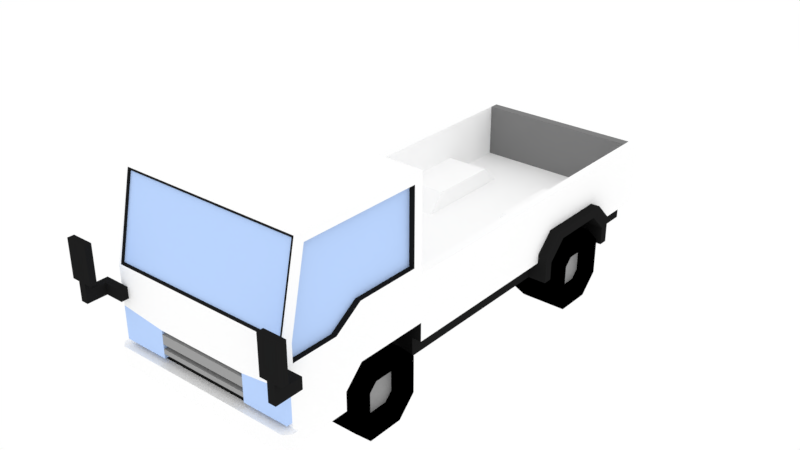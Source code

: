 # Source: VEHICLE2.blend  (saved by Blender 2.79.0; exported with 4.5.12 LTS)
import bpy
from mathutils import Matrix  # noqa: F401  (used for matrix-valued properties, if any)

bpy.ops.wm.read_factory_settings(use_empty=True)
scene = bpy.context.scene
scene.name = 'Scene'

# ---- collections
col_collection_1 = bpy.data.collections.new('Collection 1'); scene.collection.children.link(col_collection_1)

# ---- materials (node trees are filled in below, after node groups)
mat_white_paint = bpy.data.materials.new('WHITE_PAINT')
mat_white_paint.alpha_threshold = 0.0
mat_white_paint.roughness = 0.5
mat_white_paint.line_color = (0.0, 0.0, 0.0, 1.0)
mat_silver = bpy.data.materials.new('SILVER')
mat_silver.alpha_threshold = 0.0
mat_silver.roughness = 0.5
mat_black = bpy.data.materials.new('BLACK')
mat_black.alpha_threshold = 0.0
mat_black.roughness = 0.5
mat_black.line_color = (0.0, 0.0, 0.0, 1.0)
mat_dark_grey = bpy.data.materials.new('DARK_GREY')
mat_dark_grey.alpha_threshold = 0.0
mat_dark_grey.roughness = 0.5
mat_dark_grey.line_color = (0.0, 0.0, 0.0, 1.0)
mat_window = bpy.data.materials.new('WINDOW')
mat_window.alpha_threshold = 0.0
mat_window.roughness = 0.5
mat_grey = bpy.data.materials.new('GREY')
mat_grey.alpha_threshold = 0.0
mat_grey.roughness = 0.5
mat_grey.line_color = (0.0, 0.0, 0.0, 1.0)

# ---- material node trees
mat_white_paint.use_nodes = True; mat_white_paint.node_tree.nodes.clear()
_N = mat_white_paint.node_tree.nodes; _L = mat_white_paint.node_tree.links
n0 = _N.new('ShaderNodeOutputMaterial'); n0.name = 'Material Output'; n0.location = (300, 300)
n1 = _N.new('ShaderNodeBsdfDiffuse'); n1.name = 'Diffuse BSDF'; n1.location = (10, 300)
n1.inputs[0].default_value = (1.0, 1.0, 1.0, 1.0)
_L.new(n1.outputs[0], n0.inputs[0])
n0.is_active_output = True
mat_silver.use_nodes = True; mat_silver.node_tree.nodes.clear()
_N = mat_silver.node_tree.nodes; _L = mat_silver.node_tree.links
n0 = _N.new('ShaderNodeOutputMaterial'); n0.name = 'Material Output'; n0.location = (300, 300)
n1 = _N.new('ShaderNodeBsdfDiffuse'); n1.name = 'Diffuse BSDF'; n1.location = (10, 300)
n1.inputs[0].default_value = (0.3424, 0.3424, 0.3424, 1.0)
_L.new(n1.outputs[0], n0.inputs[0])
n0.is_active_output = True
mat_black.use_nodes = True; mat_black.node_tree.nodes.clear()
_N = mat_black.node_tree.nodes; _L = mat_black.node_tree.links
n0 = _N.new('ShaderNodeOutputMaterial'); n0.name = 'Material Output'; n0.location = (300, 300)
n1 = _N.new('ShaderNodeBsdfDiffuse'); n1.name = 'Diffuse BSDF'; n1.location = (10, 300)
n1.inputs[0].default_value = (0.0, 0.0, 0.0, 1.0)
_L.new(n1.outputs[0], n0.inputs[0])
n0.is_active_output = True
mat_dark_grey.use_nodes = True; mat_dark_grey.node_tree.nodes.clear()
_N = mat_dark_grey.node_tree.nodes; _L = mat_dark_grey.node_tree.links
n0 = _N.new('ShaderNodeOutputMaterial'); n0.name = 'Material Output'; n0.location = (300, 300)
n1 = _N.new('ShaderNodeBsdfDiffuse'); n1.name = 'Diffuse BSDF'; n1.location = (10, 300)
n1.inputs[0].default_value = (0.01341, 0.01341, 0.01341, 1.0)
_L.new(n1.outputs[0], n0.inputs[0])
n0.is_active_output = True
mat_window.use_nodes = True; mat_window.node_tree.nodes.clear()
_N = mat_window.node_tree.nodes; _L = mat_window.node_tree.links
n0 = _N.new('ShaderNodeOutputMaterial'); n0.name = 'Material Output'; n0.location = (300, 300)
n1 = _N.new('ShaderNodeBsdfDiffuse'); n1.name = 'Diffuse BSDF'; n1.location = (10, 300)
n1.inputs[0].default_value = (0.4969, 0.6669, 1.0, 1.0)
_L.new(n1.outputs[0], n0.inputs[0])
n0.is_active_output = True
mat_grey.use_nodes = True; mat_grey.node_tree.nodes.clear()
_N = mat_grey.node_tree.nodes; _L = mat_grey.node_tree.links
n0 = _N.new('ShaderNodeOutputMaterial'); n0.name = 'Material Output'; n0.location = (300, 300)
n1 = _N.new('ShaderNodeBsdfDiffuse'); n1.name = 'Diffuse BSDF'; n1.location = (10, 300)
n1.inputs[0].default_value = (0.214, 0.214, 0.214, 1.0)
_L.new(n1.outputs[0], n0.inputs[0])
n0.is_active_output = True

# ---- world
world_world = bpy.data.worlds.new('World'); scene.world = world_world
world_world.use_nodes = True; world_world.node_tree.nodes.clear()
_N = world_world.node_tree.nodes; _L = world_world.node_tree.links
n0 = _N.new('ShaderNodeOutputWorld'); n0.name = 'World Output'; n0.location = (300, 300)
n1 = _N.new('ShaderNodeBackground'); n1.name = 'Background'; n1.location = (10, 300)
n1.inputs[0].default_value = (1.0, 1.0, 1.0, 1.0)
_L.new(n1.outputs[0], n0.inputs[0])
n0.is_active_output = True
world_world.color = (0.05088, 0.05088, 0.05088)
world_world.use_sun_shadow = False
world_world.sun_shadow_jitter_overblur = 0.0
world_world.cycles.sampling_method = 'MANUAL'

# ---- meshes
me_cube_004 = bpy.data.meshes.new('Cube.004')
me_cube_004.from_pydata([(5.0, -2.98e-08, 11.5), (5.0, -7.5, 7.438), (5.0, -6.61, 11.5), (5.0, 0.5, 4.5), (5.0, -7.5, 6.5), (5.0, -2.98e-08, 7.5), (5.0, -3.5, 4.5), (5.0, -3.5, 7.5), (5.0, -4.5, 2.5), (5.0, -5.0, 6.5), (4.5, 1.0, 7.0), (5.0, 0.5, 12.0), (5.0, -4.5, 3.5), (5.0, -8.3, 3.5), (2.0, 0.5, 11.0), (2.0, 0.5, 9.0), (5.0, 0.5, 3.5), (5.0, -7.0, 12.0), (5.0, -8.0, 7.5), (4.9, -7.022, 11.9), (4.9, -7.978, 7.598), (5.0, -8.0, 5.5), (2.5, -8.0, 5.2), (5.0, -7.7, 2.5), (5.0, -7.7, 3.5), (5.3, -7.7, 2.5), (5.3, -8.0, 2.5), (5.3, -7.7, 3.5), (5.3, -8.0, 3.5), (5.0, -8.3, 2.5), (5.0, -7.7, 5.5), (5.0, -7.7, 3.75), (2.0, 0.3, 11.0), (2.0, 0.3, 9.0), (5.0, 0.5, 7.0), (4.5, 1.0, 4.0), (4.5, 19.0, 4.0), (5.0, 10.0, 3.5), (4.5, 19.0, 7.0), (5.0, 16.0, 3.5), (5.0, 16.0, 4.0), (5.0, 15.0, 5.0), (5.0, 11.0, 5.0), (5.0, 10.0, 4.0), (4.5, 10.0, 4.0), (4.5, 16.0, 4.0), (4.5, 15.0, 5.0), (4.5, 11.0, 5.0), (2.5, -7.7, 5.2), (4.8, -7.7, 3.5), (4.8, -7.7, 3.75), (5.0, -8.0, 6.0), (4.6, -8.0, 6.0), (5.0, -8.0, 6.6), (4.6, -8.0, 6.6), (4.5, 19.0, 3.5), (4.5, 0.5, 3.5), (4.5, 16.0, 3.5), (4.5, 10.0, 3.5), (4.5, -4.5, 2.5), (4.5, -8.0, 2.5), (5.0, 19.5, 3.5), (5.0, 19.5, 7.0), (4.5, 19.5, 7.0), (4.5, 19.5, 4.0), (2.0, 10.0, 4.0), (2.0, 16.0, 4.0), (2.0, 15.0, 5.0), (2.0, 11.0, 5.0), (4.5, -1.414, 1.0), (4.5, -1.0, 1.414), (4.5, -3.0, 1.414), (4.5, -2.586, 1.0), (4.5, -2.586, 3.0), (4.5, -3.0, 2.586), (4.5, -1.0, 2.586), (4.5, -1.414, 3.0), (5.0, 13.59, 1.0), (5.0, 14.0, 1.414), (5.0, 12.0, 1.414), (5.0, 12.41, 1.0), (5.0, 12.41, 3.0), (5.0, 12.0, 2.586), (5.0, 14.0, 2.586), (5.0, 13.59, 3.0), (2.5, -8.0, 4.5), (2.5, -8.0, 5.0), (2.5, -8.0, 4.0), (2.5, -8.0, 4.25), (2.5, -7.7, 4.5), (2.5, -7.7, 5.0), (2.5, -7.7, 4.0), (2.5, -7.7, 4.25), (5.0, -3.0, 2.586), (5.0, -2.586, 3.0), (5.0, -2.586, 1.0), (5.0, -3.0, 1.414), (5.0, -1.414, 3.0), (5.0, -1.0, 2.586), (5.0, -1.0, 1.414), (5.0, -1.414, 1.0), (3.5, -3.0, 4.0), (3.5, -4.0, 3.0), (3.5, -4.0, 1.0), (3.5, -3.0, 5.96e-07), (3.5, 3.576e-07, 3.0), (3.5, -1.0, 4.0), (3.5, -1.0, 5.96e-07), (3.5, 3.576e-07, 1.0), (5.0, -1.0, 5.96e-07), (5.0, 3.874e-07, 1.0), (5.0, -4.0, 1.0), (5.0, -3.0, 5.96e-07), (5.0, -3.0, 4.0), (5.0, -4.0, 3.0), (5.0, 3.874e-07, 3.0), (5.0, -1.0, 4.0), (5.5, 12.0, 2.586), (5.5, 12.41, 3.0), (5.5, 12.41, 1.0), (5.5, 12.0, 1.414), (5.5, 13.59, 3.0), (5.5, 14.0, 2.586), (5.5, 14.0, 1.414), (5.5, 13.59, 1.0), (3.0, 12.0, 4.0), (3.0, 11.0, 3.0), (3.0, 11.0, 1.0), (3.0, 12.0, 5.96e-07), (3.0, 15.0, 3.0), (3.0, 14.0, 4.0), (3.0, 14.0, 5.96e-07), (3.0, 15.0, 1.0), (5.5, 14.0, 5.96e-07), (5.5, 15.0, 1.0), (5.5, 11.0, 1.0), (5.5, 12.0, 5.96e-07), (5.5, 12.0, 4.0), (5.5, 11.0, 3.0), (5.5, 15.0, 3.0), (5.5, 14.0, 4.0), (4.5, -1.414, 1.0), (4.5, -1.0, 1.414), (4.5, -3.0, 1.414), (4.5, -2.586, 1.0), (4.5, -2.586, 3.0), (4.5, -3.0, 2.586), (4.5, -1.0, 2.586), (4.5, -1.414, 3.0), (5.0, 13.59, 1.0), (5.0, 14.0, 1.414), (5.0, 12.0, 1.414), (5.0, 12.41, 1.0), (5.0, 12.41, 3.0), (5.0, 12.0, 2.586), (5.0, 14.0, 2.586), (5.0, 13.59, 3.0), (5.0, -2.98e-08, 11.5), (5.0, -7.5, 7.438), (5.0, -6.61, 11.5), (2.5, -3.5, 4.5), (4.7, -3.5, 7.5), (2.5, 0.5, 4.5), (5.0, 0.5, 4.5), (5.0, -7.5, 6.5), (5.0, -2.98e-08, 7.5), (5.0, -3.5, 4.5), (2.5, 0.5, 2.5), (5.0, -3.5, 7.5), (5.0, -4.5, 2.5), (2.5, -4.5, 2.5), (5.0, -5.0, 6.5), (4.8, -7.043, 11.8), (4.8, -7.957, 7.695), (4.7, -2.98e-08, 7.5), (4.7, -2.98e-08, 11.5), (4.7, -6.61, 11.5), (4.7, -7.5, 7.438), (4.7, -7.5, 6.5), (4.7, -5.0, 6.5), (2.5, -4.5, 3.5), (5.0, -4.5, 3.5), (2.5, 15.5, 2.5), (2.5, 10.5, 2.5), (2.5, 15.5, 3.5), (2.5, 14.5, 4.5), (2.5, 11.5, 4.5), (2.5, 10.5, 3.5), (5.0, 0.5, 3.5), (4.8, -6.943, 11.8), (4.8, -7.857, 7.695), (4.9, -7.022, 11.9), (4.9, -7.978, 7.598), (5.0, 10.0, 3.5), (5.0, 16.0, 3.5), (5.0, 16.0, 4.0), (5.0, 15.0, 5.0), (5.0, 11.0, 5.0), (5.0, 10.0, 4.0), (2.5, -7.7, 3.75), (2.5, -7.7, 5.2), (2.5, -7.7, 4.5), (2.5, -7.7, 5.0), (2.5, -7.7, 4.0), (2.5, -7.7, 4.25), (4.8, -7.7, 3.5), (4.8, -7.7, 3.75), (5.0, -8.0, 6.0), (4.6, -8.0, 6.0), (4.6, -8.4, 6.0), (5.0, -8.0, 6.6), (4.6, -8.0, 6.6), (4.5, 16.0, 2.5), (4.5, 19.0, 2.5), (4.5, 10.0, 2.5), (4.5, 19.0, 3.5), (4.5, 0.5, 2.5), (4.5, 0.5, 3.5), (4.5, 16.0, 3.5), (4.5, 10.0, 3.5), (4.5, -4.5, 2.5), (4.5, -8.0, 2.5), (5.5, 10.5, 3.5), (5.5, 11.5, 4.5), (5.5, 14.5, 4.5), (5.5, 15.5, 3.5), (5.5, 16.0, 4.0), (5.5, 15.0, 5.0), (5.5, 11.0, 5.0), (5.5, 10.0, 4.0), (5.5, 15.5, 2.5), (5.5, 16.0, 2.5), (5.5, 10.0, 2.5), (5.5, 10.5, 2.5), (5.6, -8.4, 6.0), (5.6, -9.1, 6.6), (6.0, -9.1, 6.6), (5.6, -8.4, 6.6), (5.6, -9.1, 7.0), (5.6, -9.45, 7.0), (6.0, -9.45, 7.0), (6.0, -9.1, 7.0), (6.0, -9.45, 6.0), (5.6, -9.45, 6.0), (5.2, -9.1, 9.0), (5.2, -9.1, 7.0), (5.2, -9.45, 9.0), (5.2, -9.45, 7.0), (6.4, -9.1, 7.0), (6.4, -9.1, 9.0), (6.4, -9.45, 7.0), (6.4, -9.45, 9.0), (6.0, -8.0, 6.0), (6.0, -8.0, 6.6), (4.6, -8.4, 6.6), (4.7, -3.5, 7.5), (4.7, -2.98e-08, 7.5), (4.7, -2.98e-08, 11.5), (4.7, -6.61, 11.5), (4.7, -7.5, 7.438), (4.7, -7.5, 6.5), (4.7, -5.0, 6.5), (4.8, -6.943, 11.8), (4.8, -7.857, 7.695), (5.0, -8.0, 5.5), (2.5, -8.0, 5.2), (2.5, -8.0, 4.5), (2.5, -8.0, 5.0), (2.5, -8.0, 4.0), (2.5, -8.0, 4.25), (5.0, -8.0, 3.75), (2.5, -8.0, 3.75), (5.0, -7.7, 5.5), (5.0, -7.7, 3.75), (2.0, 0.3, 11.0), (2.0, 0.3, 9.0), (2.5, -7.7, 3.75), (2.5, -7.7, 5.2), (2.5, -7.7, 4.5), (2.5, -7.7, 5.0), (2.5, -7.7, 4.0), (2.5, -7.7, 4.25), (5.2, -9.1, 9.0), (5.2, -9.1, 7.0), (6.4, -9.1, 7.0), (6.4, -9.1, 9.0), (4.5, 19.0, 4.0), (4.5, 19.0, 7.0), (4.5, 19.5, 7.0), (4.5, 19.5, 4.0), (-5.0, -2.98e-08, 11.5), (0.0, 0.5, 12.0), (0.0, -8.0, 2.5), (-5.0, -7.5, 7.438), (-5.0, -6.61, 11.5), (0.0, -7.0, 12.0), (0.0, -8.0, 7.5), (-5.0, 0.5, 4.5), (-5.0, -7.5, 6.5), (0.0, 0.5, 7.0), (-5.0, -2.98e-08, 7.5), (-5.0, -3.5, 4.5), (-5.0, -3.5, 7.5), (-5.0, -4.5, 2.5), (-5.0, -5.0, 6.5), (-4.5, 1.0, 7.0), (-5.0, 0.5, 12.0), (-5.0, -4.5, 3.5), (0.0, -8.3, 2.5), (-5.0, -8.3, 3.5), (0.0, -8.3, 3.5), (-2.0, 0.5, 11.0), (-2.0, 0.5, 9.0), (0.0, 19.0, 3.5), (-5.0, 0.5, 3.5), (-5.0, -7.0, 12.0), (-5.0, -8.0, 7.5), (0.0, -7.978, 7.598), (0.0, -7.022, 11.9), (-4.9, -7.022, 11.9), (-4.9, -7.978, 7.598), (0.0, -8.0, 5.2), (-5.0, -8.0, 5.5), (-2.5, -8.0, 5.2), (-5.0, -7.7, 2.5), (-5.0, -7.7, 3.5), (-5.3, -7.7, 2.5), (-5.3, -8.0, 2.5), (-5.3, -7.7, 3.5), (-5.3, -8.0, 3.5), (-5.0, -8.3, 2.5), (-5.0, -7.7, 5.5), (-5.0, -7.7, 3.75), (0.0, 0.5, 9.0), (0.0, 0.5, 11.0), (-2.0, 0.3, 11.0), (-2.0, 0.3, 9.0), (0.0, 0.3, 9.0), (0.0, 0.3, 11.0), (0.0, 1.0, 7.0), (-5.0, 0.5, 7.0), (0.0, 1.0, 4.0), (0.0, 19.0, 4.0), (-4.5, 1.0, 4.0), (-4.5, 19.0, 4.0), (-5.0, 10.0, 3.5), (-4.5, 19.0, 7.0), (-5.0, 16.0, 3.5), (-5.0, 16.0, 4.0), (-5.0, 15.0, 5.0), (-5.0, 11.0, 5.0), (-5.0, 10.0, 4.0), (-4.5, 10.0, 4.0), (-4.5, 16.0, 4.0), (-4.5, 15.0, 5.0), (-4.5, 11.0, 5.0), (0.0, -7.7, 3.5), (0.0, -7.7, 5.2), (-2.5, -7.7, 5.2), (-4.8, -7.7, 3.5), (-4.8, -7.7, 3.75), (-5.0, -8.0, 6.0), (-4.6, -8.0, 6.0), (-5.0, -8.0, 6.6), (-4.6, -8.0, 6.6), (-4.5, 19.0, 3.5), (-4.5, 0.5, 3.5), (-4.5, 16.0, 3.5), (-4.5, 10.0, 3.5), (-4.5, -4.5, 2.5), (-4.5, -8.0, 2.5), (-5.0, 19.5, 3.5), (-5.0, 19.5, 7.0), (-4.5, 19.5, 7.0), (0.0, 19.5, 3.5), (-4.5, 19.5, 4.0), (0.0, 19.5, 4.0), (-2.0, 10.0, 4.0), (-2.0, 16.0, 4.0), (-2.0, 15.0, 5.0), (-2.0, 11.0, 5.0), (-4.5, -1.414, 1.0), (-4.5, -1.0, 1.414), (-4.5, -3.0, 1.414), (-4.5, -2.586, 1.0), (-4.5, -2.586, 3.0), (-4.5, -3.0, 2.586), (-4.5, -1.0, 2.586), (-4.5, -1.414, 3.0), (-5.0, 13.59, 1.0), (-5.0, 14.0, 1.414), (-5.0, 12.0, 1.414), (-5.0, 12.41, 1.0), (-5.0, 12.41, 3.0), (-5.0, 12.0, 2.586), (-5.0, 14.0, 2.586), (-5.0, 13.59, 3.0), (-2.5, -8.0, 4.5), (0.0, -8.0, 4.5), (0.0, -8.0, 5.0), (-2.5, -8.0, 5.0), (-2.5, -8.0, 4.0), (0.0, -8.0, 4.0), (0.0, -8.0, 4.25), (-2.5, -8.0, 4.25), (0.0, -7.7, 5.0), (0.0, -7.7, 4.25), (0.0, -7.7, 4.5), (-2.5, -7.7, 4.5), (-2.5, -7.7, 5.0), (0.0, -7.7, 4.0), (-2.5, -7.7, 4.0), (-2.5, -7.7, 4.25), (-5.0, -3.0, 2.586), (-5.0, -2.586, 3.0), (-5.0, -2.586, 1.0), (-5.0, -3.0, 1.414), (-5.0, -1.414, 3.0), (-5.0, -1.0, 2.586), (-5.0, -1.0, 1.414), (-5.0, -1.414, 1.0), (-3.5, -3.0, 4.0), (-3.5, -4.0, 3.0), (-3.5, -4.0, 1.0), (-3.5, -3.0, 5.96e-07), (-3.5, 3.576e-07, 3.0), (-3.5, -1.0, 4.0), (-3.5, -1.0, 5.96e-07), (-3.5, 3.576e-07, 1.0), (-5.0, -1.0, 5.96e-07), (-5.0, 3.874e-07, 1.0), (-5.0, -4.0, 1.0), (-5.0, -3.0, 5.96e-07), (-5.0, -3.0, 4.0), (-5.0, -4.0, 3.0), (-5.0, 3.874e-07, 3.0), (-5.0, -1.0, 4.0), (-5.5, 12.0, 2.586), (-5.5, 12.41, 3.0), (-5.5, 12.41, 1.0), (-5.5, 12.0, 1.414), (-5.5, 13.59, 3.0), (-5.5, 14.0, 2.586), (-5.5, 14.0, 1.414), (-5.5, 13.59, 1.0), (-3.0, 12.0, 4.0), (-3.0, 11.0, 3.0), (-3.0, 11.0, 1.0), (-3.0, 12.0, 5.96e-07), (-3.0, 15.0, 3.0), (-3.0, 14.0, 4.0), (-3.0, 14.0, 5.96e-07), (-3.0, 15.0, 1.0), (-5.5, 14.0, 5.96e-07), (-5.5, 15.0, 1.0), (-5.5, 11.0, 1.0), (-5.5, 12.0, 5.96e-07), (-5.5, 12.0, 4.0), (-5.5, 11.0, 3.0), (-5.5, 15.0, 3.0), (-5.5, 14.0, 4.0), (-4.5, -1.414, 1.0), (-4.5, -1.0, 1.414), (-4.5, -3.0, 1.414), (-4.5, -2.586, 1.0), (-4.5, -2.586, 3.0), (-4.5, -3.0, 2.586), (-4.5, -1.0, 2.586), (-4.5, -1.414, 3.0), (-5.0, 13.59, 1.0), (-5.0, 14.0, 1.414), (-5.0, 12.0, 1.414), (-5.0, 12.41, 1.0), (-5.0, 12.41, 3.0), (-5.0, 12.0, 2.586), (-5.0, 14.0, 2.586), (-5.0, 13.59, 3.0), (-5.0, -2.98e-08, 11.5), (0.0, -8.0, 2.5), (-5.0, -7.5, 7.438), (-5.0, -6.61, 11.5), (-2.5, -3.5, 4.5), (-4.7, -3.5, 7.5), (-2.5, 0.5, 4.5), (-5.0, 0.5, 4.5), (-5.0, -7.5, 6.5), (-5.0, -2.98e-08, 7.5), (0.0, 19.0, 2.5), (-5.0, -3.5, 4.5), (-2.5, 0.5, 2.5), (-5.0, -3.5, 7.5), (-5.0, -4.5, 2.5), (-2.5, -4.5, 2.5), (-5.0, -5.0, 6.5), (-4.8, -7.043, 11.8), (-4.8, -7.957, 7.695), (-4.7, -2.98e-08, 7.5), (-4.7, -2.98e-08, 11.5), (-4.7, -6.61, 11.5), (-4.7, -7.5, 7.438), (-4.7, -7.5, 6.5), (-4.7, -5.0, 6.5), (-2.5, -4.5, 3.5), (-5.0, -4.5, 3.5), (-2.5, 15.5, 2.5), (-2.5, 10.5, 2.5), (-2.5, 15.5, 3.5), (-2.5, 14.5, 4.5), (-2.5, 11.5, 4.5), (-2.5, 10.5, 3.5), (0.0, 19.0, 3.5), (-5.0, 0.5, 3.5), (0.0, -7.957, 7.695), (0.0, -7.043, 11.8), (0.0, -7.857, 7.695), (0.0, -6.943, 11.8), (-4.8, -6.943, 11.8), (-4.8, -7.857, 7.695), (0.0, -7.978, 7.598), (0.0, -7.022, 11.9), (-4.9, -7.022, 11.9), (-4.9, -7.978, 7.598), (-5.0, 10.0, 3.5), (-5.0, 16.0, 3.5), (-5.0, 16.0, 4.0), (-5.0, 15.0, 5.0), (-5.0, 11.0, 5.0), (-5.0, 10.0, 4.0), (0.0, -7.7, 3.5), (-2.5, -7.7, 3.75), (0.0, -7.7, 5.0), (0.0, -7.7, 5.2), (-2.5, -7.7, 5.2), (0.0, -7.7, 4.25), (0.0, -7.7, 4.5), (-2.5, -7.7, 4.5), (-2.5, -7.7, 5.0), (0.0, -7.7, 4.0), (-2.5, -7.7, 4.0), (-2.5, -7.7, 4.25), (-4.8, -7.7, 3.5), (-4.8, -7.7, 3.75), (-5.0, -8.0, 6.0), (-4.6, -8.0, 6.0), (-4.6, -8.4, 6.0), (-5.0, -8.0, 6.6), (-4.6, -8.0, 6.6), (-4.5, 16.0, 2.5), (-4.5, 19.0, 2.5), (-4.5, 10.0, 2.5), (-4.5, 19.0, 3.5), (-4.5, 0.5, 2.5), (-4.5, 0.5, 3.5), (-4.5, 16.0, 3.5), (-4.5, 10.0, 3.5), (-4.5, -4.5, 2.5), (-4.5, -8.0, 2.5), (-5.5, 10.5, 3.5), (-5.5, 11.5, 4.5), (-5.5, 14.5, 4.5), (-5.5, 15.5, 3.5), (-5.5, 16.0, 4.0), (-5.5, 15.0, 5.0), (-5.5, 11.0, 5.0), (-5.5, 10.0, 4.0), (-5.5, 15.5, 2.5), (-5.5, 16.0, 2.5), (-5.5, 10.0, 2.5), (-5.5, 10.5, 2.5), (-5.6, -8.4, 6.0), (-5.6, -9.1, 6.6), (-6.0, -9.1, 6.6), (-5.6, -8.4, 6.6), (-5.6, -9.1, 7.0), (-5.6, -9.45, 7.0), (-6.0, -9.45, 7.0), (-6.0, -9.1, 7.0), (-6.0, -9.45, 6.0), (-5.6, -9.45, 6.0), (-5.2, -9.1, 9.0), (-5.2, -9.1, 7.0), (-5.2, -9.45, 9.0), (-5.2, -9.45, 7.0), (-6.4, -9.1, 7.0), (-6.4, -9.1, 9.0), (-6.4, -9.45, 7.0), (-6.4, -9.45, 9.0), (-6.0, -8.0, 6.0), (-6.0, -8.0, 6.6), (-4.6, -8.4, 6.6), (-4.7, -3.5, 7.5), (-4.7, -2.98e-08, 7.5), (-4.7, -2.98e-08, 11.5), (-4.7, -6.61, 11.5), (-4.7, -7.5, 7.438), (-4.7, -7.5, 6.5), (-4.7, -5.0, 6.5), (0.0, -7.857, 7.695), (0.0, -6.943, 11.8), (-4.8, -6.943, 11.8), (-4.8, -7.857, 7.695), (-5.0, -8.0, 5.5), (-2.5, -8.0, 5.2), (-2.5, -8.0, 4.5), (-2.5, -8.0, 5.0), (-2.5, -8.0, 4.0), (-2.5, -8.0, 4.25), (-5.0, -8.0, 3.75), (-2.5, -8.0, 3.75), (-5.0, -7.7, 5.5), (-5.0, -7.7, 3.75), (-2.0, 0.3, 11.0), (-2.0, 0.3, 9.0), (0.0, 0.3, 9.0), (0.0, 0.3, 11.0), (-2.5, -7.7, 3.75), (-2.5, -7.7, 5.2), (-2.5, -7.7, 4.5), (-2.5, -7.7, 5.0), (-2.5, -7.7, 4.0), (-2.5, -7.7, 4.25), (-5.2, -9.1, 9.0), (-5.2, -9.1, 7.0), (-6.4, -9.1, 7.0), (-6.4, -9.1, 9.0), (0.0, 19.0, 7.0), (0.0, 19.0, 4.0), (-4.5, 19.0, 4.0), (-4.5, 19.0, 7.0), (0.0, 19.5, 7.0), (-4.5, 19.5, 7.0), (-4.5, 19.5, 4.0), (0.0, 19.5, 4.0)], [], [(10, 38, 36, 45, 46, 47, 44, 35), (17, 2, 0, 11), (17, 11, 291, 295), (60, 59, 8, 23, 25, 26, 29, 308, 292), (47, 68, 65, 44), (15, 333, 337, 33), (339, 10, 35, 341), (19, 20, 317, 296, 18, 17, 295, 318), (27, 28, 26, 25), (24, 49, 356, 310, 13, 28, 27), (23, 24, 27, 25), (13, 29, 26, 28), (15, 14, 334, 291, 11, 34, 299, 333), (334, 14, 32, 338), (14, 15, 33, 32), (55, 313, 374, 61, 39, 57), (22, 321, 357, 48), (24, 31, 50, 49), (6, 3, 16, 37, 43, 42, 41, 40, 39, 61, 62, 34, 11, 0, 5, 7, 9, 4, 1, 2, 17, 18, 53, 51, 21, 30, 31, 24, 23, 8, 12), (37, 16, 56, 58), (10, 339, 299, 34, 62, 63, 38), (21, 51, 52, 54, 53, 18, 296, 321, 22), (29, 13, 310, 308), (341, 35, 44, 65, 66, 45, 36, 342), (64, 63, 62, 61, 374, 376), (46, 67, 68, 47), (45, 66, 67, 46), (66, 65, 68, 67), (72, 69, 70, 75, 76, 73, 74, 71), (80, 77, 78, 83, 84, 81, 82, 79), (85, 86, 399, 398), (87, 88, 403, 402), (399, 86, 90, 405), (85, 398, 407, 89), (403, 88, 92, 406), (87, 402, 410, 91), (104, 107, 109, 112), (110, 108, 105, 115), (117, 154, 153, 118), (107, 104, 103, 102, 101, 106, 105, 108), (103, 111, 114, 102), (107, 108, 110, 109), (112, 111, 103, 104), (101, 102, 114, 113), (116, 115, 105, 106), (113, 116, 106, 101), (93, 114, 111, 96), (116, 113, 114, 93, 94, 97, 98, 99, 100, 95, 96, 111, 112, 109, 110, 115), (128, 131, 133, 136), (134, 132, 129, 139), (96, 143, 146, 93), (131, 128, 127, 126, 125, 130, 129, 132), (127, 135, 138, 126), (131, 132, 134, 133), (136, 135, 127, 128), (125, 126, 138, 137), (140, 139, 129, 130), (137, 140, 130, 125), (119, 136, 133, 134, 123, 124), (123, 134, 139, 140, 137, 138, 135, 136, 119, 120, 117, 118, 121, 122), (100, 141, 144, 95), (121, 156, 155, 122), (98, 147, 142, 99), (118, 153, 156, 121), (99, 142, 141, 100), (120, 151, 154, 117), (95, 144, 143, 96), (124, 149, 152, 119), (93, 146, 145, 94), (122, 155, 150, 123), (97, 148, 147, 98), (123, 150, 149, 124), (94, 145, 148, 97), (119, 152, 151, 120), (173, 172, 189, 190), (159, 158, 177, 176), (180, 170, 167, 162, 160), (159, 176, 175, 157), (165, 157, 175, 174), (164, 171, 179, 178), (168, 165, 174, 161), (171, 168, 161, 179), (158, 164, 178, 177), (237, 234, 243, 239, 238, 235), (185, 224, 223, 186), (242, 243, 234, 209, 208, 207, 252), (225, 224, 185, 184), (166, 181, 180, 160), (510, 215, 213, 487), (172, 173, 512, 518, 192, 191, 519, 513), (180, 181, 169, 220, 170), (214, 232, 229, 198, 193, 219), (202, 200, 531, 530), (204, 201, 534, 533), (251, 246, 247, 239, 243, 242, 240, 250), (205, 206, 199, 203, 537, 528), (211, 208, 209, 254), (182, 230, 225, 184), (214, 219, 217, 216), (215, 218, 212, 213), (231, 226, 227, 228, 229, 232, 233, 222, 223, 224, 225, 230), (162, 167, 216, 217, 188, 163), (223, 222, 187, 186), (197, 198, 229, 228), (163, 166, 160, 162), (183, 233, 232, 214, 216, 167, 170, 220, 221, 478, 487, 213, 212, 231, 230, 182), (187, 222, 233, 183), (195, 196, 227, 226), (196, 197, 228, 227), (249, 244, 246, 251), (236, 235, 238, 241), (184, 185, 186, 187, 183, 182), (172, 513, 515, 189), (210, 253, 252, 207), (236, 241, 240, 242, 252, 253), (245, 247, 246, 244), (238, 239, 247, 245), (250, 248, 249, 251), (209, 234, 237, 254), (240, 241, 248, 250), (226, 231, 212, 218, 194, 195), (236, 253, 210, 211, 254, 237, 235), (512, 173, 190, 514), (258, 259, 260, 261, 255, 256, 257), (598, 597, 263, 262), (269, 266, 278, 281), (270, 264, 265, 267, 266, 269, 268, 271), (270, 271, 276, 273), (270, 273, 272, 264), (613, 614, 274, 275), (271, 268, 280, 276), (267, 265, 277, 279), (284, 283, 282, 285), (287, 625, 626, 286), (625, 287, 288, 629), (629, 288, 289, 632), (305, 343, 352, 355, 354, 353, 344, 346), (315, 306, 290, 294), (315, 295, 291, 306), (370, 292, 308, 330, 327, 326, 324, 303, 369), (355, 352, 377, 380), (312, 336, 337, 333), (339, 341, 343, 305), (319, 318, 295, 315, 316, 296, 317, 320), (328, 326, 327, 329), (325, 328, 329, 309, 310, 356, 359), (324, 326, 328, 325), (309, 329, 327, 330), (312, 333, 299, 340, 306, 291, 334, 311), (334, 338, 335, 311), (311, 335, 336, 312), (365, 367, 347, 371, 374, 313), (323, 358, 357, 321), (325, 359, 360, 332), (301, 307, 303, 324, 325, 332, 331, 322, 361, 363, 316, 315, 294, 293, 298, 304, 302, 300, 290, 306, 340, 372, 371, 347, 348, 349, 350, 351, 345, 314, 297), (345, 368, 366, 314), (305, 346, 373, 372, 340, 299, 339), (322, 323, 321, 296, 316, 363, 364, 362, 361), (330, 308, 310, 309), (341, 342, 344, 353, 378, 377, 352, 343), (375, 376, 374, 371, 372, 373), (354, 355, 380, 379), (353, 354, 379, 378), (378, 379, 380, 377), (384, 383, 386, 385, 388, 387, 382, 381), (392, 391, 394, 393, 396, 395, 390, 389), (397, 398, 399, 400), (401, 402, 403, 404), (399, 405, 409, 400), (397, 408, 407, 398), (403, 406, 412, 404), (401, 411, 410, 402), (424, 432, 429, 427), (430, 435, 425, 428), (437, 438, 473, 474), (427, 428, 425, 426, 421, 422, 423, 424), (423, 422, 434, 431), (427, 429, 430, 428), (432, 424, 423, 431), (421, 433, 434, 422), (436, 426, 425, 435), (433, 421, 426, 436), (413, 416, 431, 434), (436, 435, 430, 429, 432, 431, 416, 415, 420, 419, 418, 417, 414, 413, 434, 433), (448, 456, 453, 451), (454, 459, 449, 452), (416, 413, 466, 463), (451, 452, 449, 450, 445, 446, 447, 448), (447, 446, 458, 455), (451, 453, 454, 452), (456, 448, 447, 455), (445, 457, 458, 446), (460, 450, 449, 459), (457, 445, 450, 460), (439, 444, 443, 454, 453, 456), (443, 442, 441, 438, 437, 440, 439, 456, 455, 458, 457, 460, 459, 454), (420, 415, 464, 461), (441, 442, 475, 476), (418, 419, 462, 467), (438, 441, 476, 473), (419, 420, 461, 462), (440, 437, 474, 471), (415, 416, 463, 464), (444, 439, 472, 469), (413, 414, 465, 466), (442, 443, 470, 475), (417, 418, 467, 468), (443, 444, 469, 470), (414, 417, 468, 465), (439, 440, 471, 472), (495, 517, 516, 494), (480, 498, 499, 479), (502, 481, 483, 489, 492), (480, 477, 497, 498), (486, 496, 497, 477), (485, 500, 501, 493), (490, 482, 496, 486), (493, 501, 482, 490), (479, 499, 500, 485), (572, 570, 573, 574, 578, 569), (507, 508, 558, 559), (577, 587, 542, 543, 544, 569, 578), (560, 506, 507, 559), (488, 481, 502, 503), (510, 487, 548, 550), (494, 513, 519, 520, 521, 518, 512, 495), (502, 492, 555, 491, 503), (549, 554, 522, 527, 564, 567), (536, 530, 531, 532), (539, 533, 534, 535), (586, 585, 575, 577, 578, 574, 582, 581), (540, 528, 537, 538, 529, 541), (546, 589, 544, 543), (504, 506, 560, 565), (549, 551, 552, 554), (550, 548, 547, 553), (566, 565, 560, 559, 558, 557, 568, 567, 564, 563, 562, 561), (483, 484, 511, 552, 551, 489), (558, 508, 509, 557), (526, 563, 564, 527), (484, 483, 481, 488), (505, 504, 565, 566, 547, 548, 487, 478, 556, 555, 492, 489, 551, 549, 567, 568), (509, 505, 568, 557), (524, 561, 562, 525), (525, 562, 563, 526), (584, 586, 581, 579), (571, 576, 573, 570), (506, 504, 505, 509, 508, 507), (494, 516, 515, 513), (545, 542, 587, 588), (571, 588, 587, 577, 575, 576), (580, 579, 581, 582), (573, 580, 582, 574), (585, 586, 584, 583), (544, 589, 572, 569), (575, 585, 583, 576), (561, 524, 523, 553, 547, 566), (571, 570, 572, 589, 546, 545, 588), (512, 514, 517, 495), (593, 592, 591, 590, 596, 595, 594), (598, 599, 600, 597), (606, 620, 617, 603), (607, 608, 605, 606, 603, 604, 602, 601), (607, 610, 615, 608), (607, 601, 609, 610), (613, 612, 611, 614), (608, 615, 619, 605), (604, 618, 616, 602), (623, 624, 621, 622), (628, 627, 626, 625), (625, 629, 630, 628), (629, 632, 631, 630)])
me_cube_004.polygons.foreach_set('material_index', [0, 0, 0, 0, 0, 0, 0, 0, 0, 0, 0, 0, 0, 0, 0, 0, 0, 0, 0, 0, 0, 0, 0, 0, 0, 0, 0, 0, 1, 1, 1, 1, 1, 1, 1, 1, 2, 2, 2, 2, 2, 2, 2, 2, 2, 2, 2, 2, 2, 2, 2, 2, 2, 2, 2, 2, 2, 2, 2, 2, 2, 2, 2, 2, 2, 2, 2, 2, 2, 2, 2, 2, 2, 2, 3, 3, 3, 3, 3, 3, 3, 3, 3, 3, 3, 3, 3, 3, 3, 3, 3, 3, 3, 3, 3, 3, 3, 3, 3, 3, 3, 3, 3, 3, 3, 3, 3, 3, 3, 3, 3, 3, 3, 3, 3, 3, 3, 3, 3, 3, 3, 3, 3, 4, 4, 4, 4, 4, 4, 4, 4, 4, 4, 5, 5, 5, 0, 0, 0, 0, 0, 0, 0, 0, 0, 0, 0, 0, 0, 0, 0, 0, 0, 0, 0, 0, 0, 0, 0, 0, 0, 0, 0, 0, 1, 1, 1, 1, 1, 1, 1, 1, 2, 2, 2, 2, 2, 2, 2, 2, 2, 2, 2, 2, 2, 2, 2, 2, 2, 2, 2, 2, 2, 2, 2, 2, 2, 2, 2, 2, 2, 2, 2, 2, 2, 2, 2, 2, 2, 2, 3, 3, 3, 3, 3, 3, 3, 3, 3, 3, 3, 3, 3, 3, 3, 3, 3, 3, 3, 3, 3, 3, 3, 3, 3, 3, 3, 3, 3, 3, 3, 3, 3, 3, 3, 3, 3, 3, 3, 3, 3, 3, 3, 3, 3, 3, 3, 3, 3, 4, 4, 4, 4, 4, 4, 4, 4, 4, 4, 5, 5, 5])
_ca = me_cube_004.color_attributes.new('Col', 'BYTE_COLOR', 'CORNER')
_ca.data.foreach_set('color', [1.0, 1.0, 1.0, 1.0, 1.0, 1.0, 1.0, 1.0, 1.0, 1.0, 1.0, 1.0, 1.0, 1.0, 1.0, 1.0, 1.0, 1.0, 1.0, 1.0, 1.0, 1.0, 1.0, 1.0, 1.0, 1.0, 1.0, 1.0, 1.0, 1.0, 1.0, 1.0, 1.0, 1.0, 1.0, 1.0, 1.0, 1.0, 1.0, 1.0, 1.0, 1.0, 1.0, 1.0, 1.0, 1.0, 1.0, 1.0, 1.0, 1.0, 1.0, 1.0, 1.0, 1.0, 1.0, 1.0, 1.0, 1.0, 1.0, 1.0, 1.0, 1.0, 1.0, 1.0, 1.0, 1.0, 1.0, 1.0, 1.0, 1.0, 1.0, 1.0, 1.0, 1.0, 1.0, 1.0, 1.0, 1.0, 1.0, 1.0, 1.0, 1.0, 1.0, 1.0, 1.0, 1.0, 1.0, 1.0, 1.0, 1.0, 1.0, 1.0, 1.0, 1.0, 1.0, 1.0, 1.0, 1.0, 1.0, 1.0, 1.0, 1.0, 1.0, 1.0, 1.0, 1.0, 1.0, 1.0, 1.0, 1.0, 1.0, 1.0, 1.0, 1.0, 1.0, 1.0, 1.0, 1.0, 1.0, 1.0, 1.0, 1.0, 1.0, 1.0, 1.0, 1.0, 1.0, 1.0, 1.0, 1.0, 1.0, 1.0, 1.0, 1.0, 1.0, 1.0, 1.0, 1.0, 1.0, 1.0, 1.0, 1.0, 1.0, 1.0, 1.0, 1.0, 1.0, 1.0, 1.0, 1.0, 1.0, 1.0, 1.0, 1.0, 1.0, 1.0, 1.0, 1.0, 1.0, 1.0, 1.0, 1.0, 1.0, 1.0, 1.0, 1.0, 1.0, 1.0, 1.0, 1.0, 1.0, 1.0, 1.0, 1.0, 1.0, 1.0, 1.0, 1.0, 1.0, 1.0, 1.0, 1.0, 1.0, 1.0, 1.0, 1.0, 1.0, 1.0, 1.0, 1.0, 1.0, 1.0, 1.0, 1.0, 1.0, 1.0, 1.0, 1.0, 1.0, 1.0, 1.0, 1.0, 1.0, 1.0, 1.0, 1.0, 1.0, 1.0, 1.0, 1.0, 1.0, 1.0, 1.0, 1.0, 1.0, 1.0, 1.0, 1.0, 1.0, 1.0, 1.0, 1.0, 1.0, 1.0, 1.0, 1.0, 1.0, 1.0, 1.0, 1.0, 1.0, 1.0, 1.0, 1.0, 1.0, 1.0, 1.0, 1.0, 1.0, 1.0, 1.0, 1.0, 1.0, 1.0, 1.0, 1.0, 1.0, 1.0, 1.0, 1.0, 1.0, 1.0, 1.0, 1.0, 1.0, 1.0, 1.0, 1.0, 1.0, 1.0, 1.0, 1.0, 1.0, 1.0, 1.0, 1.0, 1.0, 1.0, 1.0, 1.0, 1.0, 1.0, 1.0, 1.0, 1.0, 1.0, 1.0, 1.0, 1.0, 1.0, 1.0, 1.0, 1.0, 1.0, 1.0, 1.0, 1.0, 1.0, 1.0, 1.0, 1.0, 1.0, 1.0, 1.0, 1.0, 1.0, 1.0, 1.0, 1.0, 1.0, 1.0, 1.0, 1.0, 1.0, 1.0, 1.0, 1.0, 1.0, 1.0, 1.0, 1.0, 1.0, 1.0, 1.0, 1.0, 1.0, 1.0, 1.0, 1.0, 1.0, 1.0, 1.0, 1.0, 1.0, 1.0, 1.0, 1.0, 1.0, 1.0, 1.0, 1.0, 1.0, 1.0, 1.0, 1.0, 1.0, 1.0, 1.0, 1.0, 1.0, 1.0, 1.0, 1.0, 1.0, 1.0, 1.0, 1.0, 1.0, 1.0, 1.0, 1.0, 1.0, 1.0, 1.0, 1.0, 1.0, 1.0, 1.0, 1.0, 1.0, 1.0, 1.0, 1.0, 1.0, 1.0, 1.0, 1.0, 1.0, 1.0, 1.0, 1.0, 1.0, 1.0, 1.0, 1.0, 1.0, 1.0, 1.0, 1.0, 1.0, 1.0, 1.0, 1.0, 1.0, 1.0, 1.0, 1.0, 1.0, 1.0, 1.0, 1.0, 1.0, 1.0, 1.0, 1.0, 1.0, 1.0, 1.0, 1.0, 1.0, 1.0, 1.0, 1.0, 1.0, 1.0, 1.0, 1.0, 1.0, 1.0, 1.0, 1.0, 1.0, 1.0, 1.0, 1.0, 1.0, 1.0, 1.0, 1.0, 1.0, 1.0, 1.0, 1.0, 1.0, 1.0, 1.0, 1.0, 1.0, 1.0, 1.0, 1.0, 1.0, 1.0, 1.0, 1.0, 1.0, 1.0, 1.0, 1.0, 1.0, 1.0, 1.0, 1.0, 1.0, 1.0, 1.0, 1.0, 1.0, 1.0, 1.0, 1.0, 1.0, 1.0, 1.0, 1.0, 1.0, 1.0, 1.0, 1.0, 1.0, 1.0, 1.0, 1.0, 1.0, 1.0, 1.0, 1.0, 1.0, 1.0, 1.0, 1.0, 1.0, 1.0, 1.0, 1.0, 1.0, 1.0, 1.0, 1.0, 1.0, 1.0, 1.0, 1.0, 1.0, 1.0, 1.0, 1.0, 1.0, 1.0, 1.0, 1.0, 1.0, 1.0, 1.0, 1.0, 1.0, 1.0, 1.0, 1.0, 1.0, 1.0, 1.0, 1.0, 1.0, 1.0, 1.0, 1.0, 1.0, 1.0, 1.0, 1.0, 1.0, 1.0, 1.0, 1.0, 1.0, 1.0, 1.0, 1.0, 1.0, 1.0, 1.0, 1.0, 1.0, 1.0, 1.0, 1.0, 1.0, 1.0, 1.0, 1.0, 1.0, 1.0, 1.0, 1.0, 1.0, 1.0, 1.0, 1.0, 1.0, 1.0, 1.0, 1.0, 1.0, 1.0, 1.0, 1.0, 1.0, 1.0, 1.0, 1.0, 1.0, 1.0, 1.0, 1.0, 1.0, 1.0, 1.0, 1.0, 1.0, 1.0, 1.0, 1.0, 1.0, 1.0, 1.0, 1.0, 1.0, 1.0, 1.0, 1.0, 1.0, 1.0, 1.0, 1.0, 1.0, 1.0, 1.0, 1.0, 1.0, 1.0, 1.0, 1.0, 1.0, 1.0, 1.0, 1.0, 1.0, 1.0, 1.0, 1.0, 1.0, 1.0, 1.0, 1.0, 1.0, 1.0, 1.0, 1.0, 1.0, 1.0, 1.0, 1.0, 1.0, 1.0, 1.0, 1.0, 1.0, 1.0, 1.0, 1.0, 1.0, 1.0, 1.0, 1.0, 1.0, 1.0, 1.0, 1.0, 1.0, 1.0, 1.0, 1.0, 1.0, 1.0, 1.0, 1.0, 1.0, 1.0, 1.0, 1.0, 1.0, 1.0, 1.0, 1.0, 1.0, 1.0, 1.0, 1.0, 1.0, 1.0, 1.0, 1.0, 1.0, 1.0, 1.0, 1.0, 1.0, 1.0, 1.0, 1.0, 1.0, 1.0, 1.0, 1.0, 1.0, 1.0, 1.0, 1.0, 1.0, 1.0, 1.0, 1.0, 1.0, 1.0, 1.0, 1.0, 1.0, 1.0, 1.0, 1.0, 1.0, 1.0, 1.0, 1.0, 1.0, 1.0, 1.0, 1.0, 1.0, 1.0, 1.0, 1.0, 1.0, 1.0, 1.0, 1.0, 1.0, 1.0, 1.0, 1.0, 1.0, 1.0, 1.0, 1.0, 1.0, 1.0, 1.0, 1.0, 1.0, 1.0, 1.0, 1.0, 1.0, 1.0, 1.0, 1.0, 1.0, 1.0, 1.0, 1.0, 1.0, 1.0, 1.0, 1.0, 1.0, 1.0, 1.0, 1.0, 1.0, 1.0, 1.0, 1.0, 1.0, 1.0, 1.0, 1.0, 1.0, 1.0, 1.0, 1.0, 1.0, 1.0, 1.0, 1.0, 1.0, 1.0, 1.0, 1.0, 1.0, 1.0, 1.0, 1.0, 1.0, 1.0, 1.0, 1.0, 1.0, 1.0, 1.0, 1.0, 1.0, 1.0, 1.0, 1.0, 1.0, 1.0, 1.0, 1.0, 1.0, 1.0, 1.0, 1.0, 1.0, 1.0, 1.0, 1.0, 1.0, 1.0, 1.0, 1.0, 1.0, 1.0, 1.0, 1.0, 1.0, 1.0, 1.0, 1.0, 1.0, 1.0, 1.0, 1.0, 1.0, 1.0, 1.0, 1.0, 1.0, 1.0, 1.0, 1.0, 1.0, 1.0, 1.0, 1.0, 1.0, 1.0, 1.0, 1.0, 1.0, 1.0, 1.0, 1.0, 1.0, 1.0, 1.0, 1.0, 1.0, 1.0, 1.0, 1.0, 1.0, 1.0, 1.0, 1.0, 1.0, 1.0, 1.0, 1.0, 1.0, 1.0, 1.0, 1.0, 1.0, 1.0, 1.0, 1.0, 1.0, 1.0, 1.0, 1.0, 1.0, 1.0, 1.0, 1.0, 1.0, 1.0, 1.0, 1.0, 1.0, 1.0, 1.0, 1.0, 1.0, 1.0, 1.0, 1.0, 1.0, 1.0, 1.0, 1.0, 1.0, 1.0, 1.0, 1.0, 1.0, 1.0, 1.0, 1.0, 1.0, 1.0, 1.0, 1.0, 1.0, 1.0, 1.0, 1.0, 1.0, 1.0, 1.0, 1.0, 1.0, 1.0, 1.0, 1.0, 1.0, 1.0, 1.0, 1.0, 1.0, 1.0, 1.0, 1.0, 1.0, 1.0, 1.0, 1.0, 1.0, 1.0, 1.0, 1.0, 1.0, 1.0, 1.0, 1.0, 1.0, 1.0, 1.0, 1.0, 1.0, 1.0, 1.0, 1.0, 1.0, 1.0, 1.0, 1.0, 1.0, 1.0, 1.0, 1.0, 1.0, 1.0, 1.0, 1.0, 1.0, 1.0, 1.0, 1.0, 1.0, 1.0, 1.0, 1.0, 1.0, 1.0, 1.0, 1.0, 1.0, 1.0, 1.0, 1.0, 1.0, 1.0, 1.0, 1.0, 1.0, 1.0, 1.0, 1.0, 1.0, 1.0, 1.0, 1.0, 1.0, 1.0, 1.0, 1.0, 1.0, 1.0, 1.0, 1.0, 1.0, 1.0, 1.0, 1.0, 1.0, 1.0, 1.0, 1.0, 1.0, 1.0, 1.0, 1.0, 1.0, 1.0, 1.0, 1.0, 1.0, 1.0, 1.0, 1.0, 1.0, 1.0, 1.0, 1.0, 1.0, 1.0, 1.0, 1.0, 1.0, 1.0, 1.0, 1.0, 1.0, 1.0, 1.0, 1.0, 1.0, 1.0, 1.0, 1.0, 1.0, 1.0, 1.0, 1.0, 1.0, 1.0, 1.0, 1.0, 1.0, 1.0, 1.0, 1.0, 1.0, 1.0, 1.0, 1.0, 1.0, 1.0, 1.0, 1.0, 1.0, 1.0, 1.0, 1.0, 1.0, 1.0, 1.0, 1.0, 1.0, 1.0, 1.0, 1.0, 1.0, 1.0, 1.0, 1.0, 1.0, 1.0, 1.0, 1.0, 1.0, 1.0, 1.0, 1.0, 1.0, 1.0, 1.0, 1.0, 1.0, 1.0, 1.0, 1.0, 1.0, 1.0, 1.0, 1.0, 1.0, 1.0, 1.0, 1.0, 1.0, 1.0, 1.0, 1.0, 1.0, 1.0, 1.0, 1.0, 1.0, 1.0, 1.0, 1.0, 1.0, 1.0, 1.0, 1.0, 1.0, 1.0, 1.0, 1.0, 1.0, 1.0, 1.0, 1.0, 1.0, 1.0, 1.0, 1.0, 1.0, 1.0, 1.0, 1.0, 1.0, 1.0, 1.0, 1.0, 1.0, 1.0, 1.0, 1.0, 1.0, 1.0, 1.0, 1.0, 1.0, 1.0, 1.0, 1.0, 1.0, 1.0, 1.0, 1.0, 1.0, 1.0, 1.0, 1.0, 1.0, 1.0, 1.0, 1.0, 1.0, 1.0, 1.0, 1.0, 1.0, 1.0, 1.0, 1.0, 1.0, 1.0, 1.0, 1.0, 1.0, 1.0, 1.0, 1.0, 1.0, 1.0, 1.0, 1.0, 1.0, 1.0, 1.0, 1.0, 1.0, 1.0, 1.0, 1.0, 1.0, 1.0, 1.0, 1.0, 1.0, 1.0, 1.0, 1.0, 1.0, 1.0, 1.0, 1.0, 1.0, 1.0, 1.0, 1.0, 1.0, 1.0, 1.0, 1.0, 1.0, 1.0, 1.0, 1.0, 1.0, 1.0, 1.0, 1.0, 1.0, 1.0, 1.0, 1.0, 1.0, 1.0, 1.0, 1.0, 1.0, 1.0, 1.0, 1.0, 1.0, 1.0, 1.0, 1.0, 1.0, 1.0, 1.0, 1.0, 1.0, 1.0, 1.0, 1.0, 1.0, 1.0, 1.0, 1.0, 1.0, 1.0, 1.0, 1.0, 1.0, 1.0, 1.0, 1.0, 1.0, 1.0, 1.0, 1.0, 1.0, 1.0, 1.0, 1.0, 1.0, 1.0, 1.0, 1.0, 1.0, 1.0, 1.0, 1.0, 1.0, 1.0, 1.0, 1.0, 1.0, 1.0, 1.0, 1.0, 1.0, 1.0, 1.0, 1.0, 1.0, 1.0, 1.0, 1.0, 1.0, 1.0, 1.0, 1.0, 1.0, 1.0, 1.0, 1.0, 1.0, 1.0, 1.0, 1.0, 1.0, 1.0, 1.0, 1.0, 1.0, 1.0, 1.0, 1.0, 1.0, 1.0, 1.0, 1.0, 1.0, 1.0, 1.0, 1.0, 1.0, 1.0, 1.0, 1.0, 1.0, 1.0, 1.0, 1.0, 1.0, 1.0, 1.0, 1.0, 1.0, 1.0, 1.0, 1.0, 1.0, 1.0, 1.0, 1.0, 1.0, 1.0, 1.0, 1.0, 1.0, 1.0, 1.0, 1.0, 1.0, 1.0, 1.0, 1.0, 1.0, 1.0, 1.0, 1.0, 1.0, 1.0, 1.0, 1.0, 1.0, 1.0, 1.0, 1.0, 1.0, 1.0, 1.0, 1.0, 1.0, 1.0, 1.0, 1.0, 1.0, 1.0, 1.0, 1.0, 1.0, 1.0, 1.0, 1.0, 1.0, 1.0, 1.0, 1.0, 1.0, 1.0, 1.0, 1.0, 1.0, 1.0, 1.0, 1.0, 1.0, 1.0, 1.0, 1.0, 1.0, 1.0, 1.0, 1.0, 1.0, 1.0, 1.0, 1.0, 1.0, 1.0, 1.0, 1.0, 1.0, 1.0, 1.0, 1.0, 1.0, 1.0, 1.0, 1.0, 1.0, 1.0, 1.0, 1.0, 1.0, 1.0, 1.0, 1.0, 1.0, 1.0, 1.0, 1.0, 1.0, 1.0, 1.0, 1.0, 1.0, 1.0, 1.0, 1.0, 1.0, 1.0, 1.0, 1.0, 1.0, 1.0, 1.0, 1.0, 1.0, 1.0, 1.0, 1.0, 1.0, 1.0, 1.0, 1.0, 1.0, 1.0, 1.0, 1.0, 1.0, 1.0, 1.0, 1.0, 1.0, 1.0, 1.0, 1.0, 1.0, 1.0, 1.0, 1.0, 1.0, 1.0, 1.0, 1.0, 1.0, 1.0, 1.0, 1.0, 1.0, 1.0, 1.0, 1.0, 1.0, 1.0, 1.0, 1.0, 1.0, 1.0, 1.0, 1.0, 1.0, 1.0, 1.0, 1.0, 1.0, 1.0, 1.0, 1.0, 1.0, 1.0, 1.0, 1.0, 1.0, 1.0, 1.0, 1.0, 1.0, 1.0, 1.0, 1.0, 1.0, 1.0, 1.0, 1.0, 1.0, 1.0, 1.0, 1.0, 1.0, 1.0, 1.0, 1.0, 1.0, 1.0, 1.0, 1.0, 1.0, 1.0, 1.0, 1.0, 1.0, 1.0, 1.0, 1.0, 1.0, 1.0, 1.0, 1.0, 1.0, 1.0, 1.0, 1.0, 1.0, 1.0, 1.0, 1.0, 1.0, 1.0, 1.0, 1.0, 1.0, 1.0, 1.0, 1.0, 1.0, 1.0, 1.0, 1.0, 1.0, 1.0, 1.0, 1.0, 1.0, 1.0, 1.0, 1.0, 1.0, 1.0, 1.0, 1.0, 1.0, 1.0, 1.0, 1.0, 1.0, 1.0, 1.0, 1.0, 1.0, 1.0, 1.0, 1.0, 1.0, 1.0, 1.0, 1.0, 1.0, 1.0, 1.0, 1.0, 1.0, 1.0, 1.0, 1.0, 1.0, 1.0, 1.0, 1.0, 1.0, 1.0, 1.0, 1.0, 1.0, 1.0, 1.0, 1.0, 1.0, 1.0, 1.0, 1.0, 1.0, 1.0, 1.0, 1.0, 1.0, 1.0, 1.0, 1.0, 1.0, 1.0, 1.0, 1.0, 1.0, 1.0, 1.0, 1.0, 1.0, 1.0, 1.0, 1.0, 1.0, 1.0, 1.0, 1.0, 1.0, 1.0, 1.0, 1.0, 1.0, 1.0, 1.0, 1.0, 1.0, 1.0, 1.0, 1.0, 1.0, 1.0, 1.0, 1.0, 1.0, 1.0, 1.0, 1.0, 1.0, 1.0, 1.0, 1.0, 1.0, 1.0, 1.0, 1.0, 1.0, 1.0, 1.0, 1.0, 1.0, 1.0, 1.0, 1.0, 1.0, 1.0, 1.0, 1.0, 1.0, 1.0, 1.0, 1.0, 1.0, 1.0, 1.0, 1.0, 1.0, 1.0, 1.0, 1.0, 1.0, 1.0, 1.0, 1.0, 1.0, 1.0, 1.0, 1.0, 1.0, 1.0, 1.0, 1.0, 1.0, 1.0, 1.0, 1.0, 1.0, 1.0, 1.0, 1.0, 1.0, 1.0, 1.0, 1.0, 1.0, 1.0, 1.0, 1.0, 1.0, 1.0, 1.0, 1.0, 1.0, 1.0, 1.0, 1.0, 1.0, 1.0, 1.0, 1.0, 1.0, 1.0, 1.0, 1.0, 1.0, 1.0, 1.0, 1.0, 1.0, 1.0, 1.0, 1.0, 1.0, 1.0, 1.0, 1.0, 1.0, 1.0, 1.0, 1.0, 1.0, 1.0, 1.0, 1.0, 1.0, 1.0, 1.0, 1.0, 1.0, 1.0, 1.0, 1.0, 1.0, 1.0, 1.0, 1.0, 1.0, 1.0, 1.0, 1.0, 1.0, 1.0, 1.0, 1.0, 1.0, 1.0, 1.0, 1.0, 1.0, 1.0, 1.0, 1.0, 1.0, 1.0, 1.0, 1.0, 1.0, 1.0, 1.0, 1.0, 1.0, 1.0, 1.0, 1.0, 1.0, 1.0, 1.0, 1.0, 1.0, 1.0, 1.0, 1.0, 1.0, 1.0, 1.0, 1.0, 1.0, 1.0, 1.0, 1.0, 1.0, 1.0, 1.0, 1.0, 1.0, 1.0, 1.0, 1.0, 1.0, 1.0, 1.0, 1.0, 1.0, 1.0, 1.0, 1.0, 1.0, 1.0, 1.0, 1.0, 1.0, 1.0, 1.0, 1.0, 1.0, 1.0, 1.0, 1.0, 1.0, 1.0, 1.0, 1.0, 1.0, 1.0, 1.0, 1.0, 1.0, 1.0, 1.0, 1.0, 1.0, 1.0, 1.0, 1.0, 1.0, 1.0, 1.0, 1.0, 1.0, 1.0, 1.0, 1.0, 1.0, 1.0, 1.0, 1.0, 1.0, 1.0, 1.0, 1.0, 1.0, 1.0, 1.0, 1.0, 1.0, 1.0, 1.0, 1.0, 1.0, 1.0, 1.0, 1.0, 1.0, 1.0, 1.0, 1.0, 1.0, 1.0, 1.0, 1.0, 1.0, 1.0, 1.0, 1.0, 1.0, 1.0, 1.0, 1.0, 1.0, 1.0, 1.0, 1.0, 1.0, 1.0, 1.0, 1.0, 1.0, 1.0, 1.0, 1.0, 1.0, 1.0, 1.0, 1.0, 1.0, 1.0, 1.0, 1.0, 1.0, 1.0, 1.0, 1.0, 1.0, 1.0, 1.0, 1.0, 1.0, 1.0, 1.0, 1.0, 1.0, 1.0, 1.0, 1.0, 1.0, 1.0, 1.0, 1.0, 1.0, 1.0, 1.0, 1.0, 1.0, 1.0, 1.0, 1.0, 1.0, 1.0, 1.0, 1.0, 1.0, 1.0, 1.0, 1.0, 1.0, 1.0, 1.0, 1.0, 1.0, 1.0, 1.0, 1.0, 1.0, 1.0, 1.0, 1.0, 1.0, 1.0, 1.0, 1.0, 1.0, 1.0, 1.0, 1.0, 1.0, 1.0, 1.0, 1.0, 1.0, 1.0, 1.0, 1.0, 1.0, 1.0, 1.0, 1.0, 1.0, 1.0, 1.0, 1.0, 1.0, 1.0, 1.0, 1.0, 1.0, 1.0, 1.0, 1.0, 1.0, 1.0, 1.0, 1.0, 1.0, 1.0, 1.0, 1.0, 1.0, 1.0, 1.0, 1.0, 1.0, 1.0, 1.0, 1.0, 1.0, 1.0, 1.0, 1.0, 1.0, 1.0, 1.0, 1.0, 1.0, 1.0, 1.0, 1.0, 1.0, 1.0, 1.0, 1.0, 1.0, 1.0, 1.0, 1.0, 1.0, 1.0, 1.0, 1.0, 1.0, 1.0, 1.0, 1.0, 1.0, 1.0, 1.0, 1.0, 1.0, 1.0, 1.0, 1.0, 1.0, 1.0, 1.0, 1.0, 1.0, 1.0, 1.0, 1.0, 1.0, 1.0, 1.0, 1.0, 1.0, 1.0, 1.0, 1.0, 1.0, 1.0, 1.0, 1.0, 1.0, 1.0, 1.0, 1.0, 1.0, 1.0, 1.0, 1.0, 1.0, 1.0, 1.0, 1.0, 1.0, 1.0, 1.0, 1.0, 1.0, 1.0, 1.0, 1.0, 1.0, 1.0, 1.0, 1.0, 1.0, 1.0, 1.0, 1.0, 1.0, 1.0, 1.0, 1.0, 1.0, 1.0, 1.0, 1.0, 1.0, 1.0, 1.0, 1.0, 1.0, 1.0, 1.0, 1.0, 1.0, 1.0, 1.0, 1.0, 1.0, 1.0, 1.0, 1.0, 1.0, 1.0, 1.0, 1.0, 1.0, 1.0, 1.0, 1.0, 1.0, 1.0, 1.0, 1.0, 1.0, 1.0, 1.0, 1.0, 1.0, 1.0, 1.0, 1.0, 1.0, 1.0, 1.0, 1.0, 1.0, 1.0, 1.0, 1.0, 1.0, 1.0, 1.0, 1.0, 1.0, 1.0, 1.0, 1.0, 1.0, 1.0, 1.0, 1.0, 1.0, 1.0, 1.0, 1.0, 1.0, 1.0, 1.0, 1.0, 1.0, 1.0, 1.0, 1.0, 1.0, 1.0, 1.0, 1.0, 1.0, 1.0, 1.0, 1.0, 1.0, 1.0, 1.0, 1.0, 1.0, 1.0, 1.0, 1.0, 1.0, 1.0, 1.0, 1.0, 1.0, 1.0, 1.0, 1.0, 1.0, 1.0, 1.0, 1.0, 1.0, 1.0, 1.0, 1.0, 1.0, 1.0, 1.0, 1.0, 1.0, 1.0, 1.0, 1.0, 1.0, 1.0, 1.0, 1.0, 1.0, 1.0, 1.0, 1.0, 1.0, 1.0, 1.0, 1.0, 1.0, 1.0, 1.0, 1.0, 1.0, 1.0, 1.0, 1.0, 1.0, 1.0, 1.0, 1.0, 1.0, 1.0, 1.0, 1.0, 1.0, 1.0, 1.0, 1.0, 1.0, 1.0, 1.0, 1.0, 1.0, 1.0, 1.0, 1.0, 1.0, 1.0, 1.0, 1.0, 1.0, 1.0, 1.0, 1.0, 1.0, 1.0, 1.0, 1.0, 1.0, 1.0, 1.0, 1.0, 1.0, 1.0, 1.0, 1.0, 1.0, 1.0, 1.0, 1.0, 1.0, 1.0, 1.0, 1.0, 1.0, 1.0, 1.0, 1.0, 1.0, 1.0, 1.0, 1.0, 1.0, 1.0, 1.0, 1.0, 1.0, 1.0, 1.0, 1.0, 1.0, 1.0, 1.0, 1.0, 1.0, 1.0, 1.0, 1.0, 1.0, 1.0, 1.0, 1.0, 1.0, 1.0, 1.0, 1.0, 1.0, 1.0, 1.0, 1.0, 1.0, 1.0, 1.0, 1.0, 1.0, 1.0, 1.0, 1.0, 1.0, 1.0, 1.0, 1.0, 1.0, 1.0, 1.0, 1.0, 1.0, 1.0, 1.0, 1.0, 1.0, 1.0, 1.0, 1.0, 1.0, 1.0, 1.0, 1.0, 1.0, 1.0, 1.0, 1.0, 1.0, 1.0, 1.0, 1.0, 1.0, 1.0, 1.0, 1.0, 1.0, 1.0, 1.0, 1.0, 1.0, 1.0, 1.0, 1.0, 1.0, 1.0, 1.0, 1.0, 1.0, 1.0, 1.0, 1.0, 1.0, 1.0, 1.0, 1.0, 1.0, 1.0, 1.0, 1.0, 1.0, 1.0, 1.0, 1.0, 1.0, 1.0, 1.0, 1.0, 1.0, 1.0, 1.0, 1.0, 1.0, 1.0, 1.0, 1.0, 1.0, 1.0, 1.0, 1.0, 1.0, 1.0, 1.0, 1.0, 1.0, 1.0, 1.0, 1.0, 1.0, 1.0, 1.0, 1.0, 1.0, 1.0, 1.0, 1.0, 1.0, 1.0, 1.0, 1.0, 1.0, 1.0, 1.0, 1.0, 1.0, 1.0, 1.0, 1.0, 1.0, 1.0, 1.0, 1.0, 1.0, 1.0, 1.0, 1.0, 1.0, 1.0, 1.0, 1.0, 1.0, 1.0, 1.0, 1.0, 1.0, 1.0, 1.0, 1.0, 1.0, 1.0, 1.0, 1.0, 1.0, 1.0, 1.0, 1.0, 1.0, 1.0, 1.0, 1.0, 1.0, 1.0, 1.0, 1.0, 1.0, 1.0, 1.0, 1.0, 1.0, 1.0, 1.0, 1.0, 1.0, 1.0, 1.0, 1.0, 1.0, 1.0, 1.0, 1.0, 1.0, 1.0, 1.0, 1.0, 1.0, 1.0, 1.0, 1.0, 1.0, 1.0, 1.0, 1.0, 1.0, 1.0, 1.0, 1.0, 1.0, 1.0, 1.0, 1.0, 1.0, 1.0, 1.0, 1.0, 1.0, 1.0, 1.0, 1.0, 1.0, 1.0, 1.0, 1.0, 1.0, 1.0, 1.0, 1.0, 1.0, 1.0, 1.0, 1.0, 1.0, 1.0, 1.0, 1.0, 1.0, 1.0, 1.0, 1.0, 1.0, 1.0, 1.0, 1.0, 1.0, 1.0, 1.0, 1.0, 1.0, 1.0, 1.0, 1.0, 1.0, 1.0, 1.0, 1.0, 1.0, 1.0, 1.0, 1.0, 1.0, 1.0, 1.0, 1.0, 1.0, 1.0, 1.0, 1.0, 1.0, 1.0, 1.0, 1.0, 1.0, 1.0, 1.0, 1.0, 1.0, 1.0, 1.0, 1.0, 1.0, 1.0, 1.0, 1.0, 1.0, 1.0, 1.0, 1.0, 1.0, 1.0, 1.0, 1.0, 1.0, 1.0, 1.0, 1.0, 1.0, 1.0, 1.0, 1.0, 1.0, 1.0, 1.0, 1.0, 1.0, 1.0, 1.0, 1.0, 1.0, 1.0, 1.0, 1.0, 1.0, 1.0, 1.0, 1.0, 1.0, 1.0, 1.0, 1.0, 1.0, 1.0, 1.0, 1.0, 1.0, 1.0, 1.0, 1.0, 1.0, 1.0, 1.0, 1.0, 1.0, 1.0, 1.0, 1.0, 1.0, 1.0, 1.0, 1.0, 1.0, 1.0, 1.0, 1.0, 1.0, 1.0, 1.0, 1.0, 1.0, 1.0, 1.0, 1.0, 1.0, 1.0, 1.0, 1.0, 1.0, 1.0, 1.0, 1.0, 1.0, 1.0, 1.0, 1.0, 1.0, 1.0, 1.0, 1.0, 1.0, 1.0, 1.0, 1.0, 1.0, 1.0, 1.0, 1.0, 1.0, 1.0, 1.0, 1.0, 1.0, 1.0, 1.0, 1.0, 1.0, 1.0, 1.0, 1.0, 1.0, 1.0, 1.0, 1.0, 1.0, 1.0, 1.0, 1.0, 1.0, 1.0, 1.0, 1.0, 1.0, 1.0, 1.0, 1.0, 1.0, 1.0, 1.0, 1.0, 1.0, 1.0, 1.0, 1.0, 1.0, 1.0, 1.0, 1.0, 1.0, 1.0, 1.0, 1.0, 1.0, 1.0, 1.0, 1.0, 1.0, 1.0, 1.0, 1.0, 1.0, 1.0, 1.0, 1.0, 1.0, 1.0, 1.0, 1.0, 1.0, 1.0, 1.0, 1.0, 1.0, 1.0, 1.0, 1.0, 1.0, 1.0, 1.0, 1.0, 1.0, 1.0, 1.0, 1.0, 1.0, 1.0, 1.0, 1.0, 1.0, 1.0, 1.0, 1.0, 1.0, 1.0, 1.0, 1.0, 1.0, 1.0, 1.0, 1.0, 1.0, 1.0, 1.0, 1.0, 1.0, 1.0, 1.0, 1.0, 1.0, 1.0, 1.0, 1.0, 1.0, 1.0, 1.0, 1.0, 1.0, 1.0, 1.0, 1.0, 1.0, 1.0, 1.0, 1.0, 1.0, 1.0, 1.0, 1.0, 1.0, 1.0, 1.0, 1.0, 1.0, 1.0, 1.0, 1.0, 1.0, 1.0, 1.0, 1.0, 1.0, 1.0, 1.0, 1.0, 1.0, 1.0, 1.0, 1.0, 1.0, 1.0, 1.0, 1.0, 1.0, 1.0, 1.0, 1.0, 1.0, 1.0, 1.0, 1.0, 1.0, 1.0, 1.0, 1.0, 1.0, 1.0, 1.0, 1.0, 1.0, 1.0, 1.0, 1.0, 1.0, 1.0, 1.0, 1.0, 1.0, 1.0, 1.0, 1.0, 1.0, 1.0, 1.0, 1.0, 1.0, 1.0, 1.0, 1.0, 1.0, 1.0, 1.0, 1.0, 1.0, 1.0, 1.0, 1.0, 1.0, 1.0, 1.0, 1.0, 1.0, 1.0, 1.0, 1.0, 1.0, 1.0, 1.0, 1.0, 1.0, 1.0, 1.0, 1.0, 1.0, 1.0, 1.0, 1.0, 1.0, 1.0, 1.0, 1.0, 1.0, 1.0, 1.0, 1.0, 1.0, 1.0, 1.0, 1.0, 1.0, 1.0, 1.0, 1.0, 1.0, 1.0, 1.0, 1.0, 1.0, 1.0, 1.0, 1.0, 1.0, 1.0, 1.0, 1.0, 1.0, 1.0, 1.0, 1.0, 1.0, 1.0, 1.0, 1.0, 1.0, 1.0, 1.0, 1.0, 1.0, 1.0, 1.0, 1.0, 1.0, 1.0, 1.0, 1.0, 1.0, 1.0, 1.0, 1.0, 1.0, 1.0, 1.0, 1.0, 1.0, 1.0, 1.0, 1.0, 1.0, 1.0, 1.0, 1.0, 1.0, 1.0, 1.0, 1.0, 1.0, 1.0, 1.0, 1.0, 1.0, 1.0, 1.0, 1.0, 1.0, 1.0, 1.0, 1.0, 1.0, 1.0, 1.0, 1.0, 1.0, 1.0, 1.0, 1.0, 1.0, 1.0, 1.0, 1.0, 1.0, 1.0, 1.0, 1.0, 1.0, 1.0, 1.0, 1.0, 1.0, 1.0, 1.0, 1.0, 1.0, 1.0, 1.0, 1.0, 1.0, 1.0, 1.0, 1.0, 1.0, 1.0, 1.0, 1.0, 1.0, 1.0, 1.0, 1.0, 1.0, 1.0, 1.0, 1.0, 1.0, 1.0, 1.0, 1.0, 1.0, 1.0, 1.0, 1.0, 1.0, 1.0, 1.0, 1.0, 1.0, 1.0, 1.0, 1.0, 1.0, 1.0, 1.0, 1.0, 1.0, 1.0, 1.0, 1.0, 1.0, 1.0, 1.0, 1.0, 1.0, 1.0, 1.0, 1.0, 1.0, 1.0, 1.0, 1.0, 1.0, 1.0, 1.0, 1.0, 1.0, 1.0, 1.0, 1.0, 1.0, 1.0, 1.0, 1.0, 1.0, 1.0, 1.0, 1.0, 1.0, 1.0, 1.0, 1.0, 1.0, 1.0, 1.0, 1.0, 1.0, 1.0, 1.0, 1.0, 1.0, 1.0, 1.0, 1.0, 1.0, 1.0, 1.0, 1.0, 1.0, 1.0, 1.0, 1.0, 1.0, 1.0, 1.0, 1.0, 1.0, 1.0, 1.0, 1.0, 1.0, 1.0, 1.0, 1.0, 1.0, 1.0, 1.0, 1.0, 1.0, 1.0, 1.0, 1.0, 1.0, 1.0, 1.0, 1.0, 1.0, 1.0, 1.0, 1.0, 1.0, 1.0, 1.0, 1.0, 1.0, 1.0, 1.0, 1.0, 1.0, 1.0, 1.0, 1.0, 1.0, 1.0, 1.0, 1.0, 1.0, 1.0, 1.0, 1.0, 1.0, 1.0, 1.0, 1.0, 1.0, 1.0, 1.0, 1.0, 1.0, 1.0, 1.0, 1.0, 1.0, 1.0, 1.0, 1.0, 1.0, 1.0, 1.0, 1.0, 1.0, 1.0, 1.0, 1.0, 1.0, 1.0, 1.0, 1.0, 1.0, 1.0, 1.0, 1.0, 1.0, 1.0, 1.0, 1.0, 1.0, 1.0, 1.0, 1.0, 1.0, 1.0, 1.0, 1.0, 1.0, 1.0, 1.0, 1.0, 1.0, 1.0, 1.0, 1.0, 1.0, 1.0, 1.0, 1.0, 1.0, 1.0, 1.0, 1.0, 1.0, 1.0, 1.0, 1.0, 1.0, 1.0, 1.0, 1.0, 1.0, 1.0, 1.0, 1.0, 1.0, 1.0, 1.0, 1.0, 1.0, 1.0, 1.0, 1.0, 1.0, 1.0, 1.0, 1.0, 1.0, 1.0, 1.0, 1.0, 1.0, 1.0, 1.0, 1.0, 1.0, 1.0, 1.0, 1.0, 1.0, 1.0, 1.0, 1.0, 1.0, 1.0, 1.0, 1.0, 1.0, 1.0, 1.0, 1.0, 1.0, 1.0, 1.0, 1.0, 1.0, 1.0, 1.0, 1.0, 1.0, 1.0, 1.0, 1.0, 1.0, 1.0, 1.0, 1.0, 1.0, 1.0, 1.0, 1.0, 1.0, 1.0, 1.0, 1.0, 1.0, 1.0, 1.0, 1.0, 1.0, 1.0, 1.0, 1.0, 1.0, 1.0, 1.0, 1.0, 1.0, 1.0, 1.0, 1.0, 1.0, 1.0, 1.0, 1.0, 1.0, 1.0, 1.0, 1.0, 1.0, 1.0, 1.0, 1.0, 1.0, 1.0, 1.0, 1.0, 1.0, 1.0, 1.0, 1.0, 1.0, 1.0, 1.0, 1.0, 1.0, 1.0, 1.0, 1.0, 1.0, 1.0, 1.0, 1.0, 1.0, 1.0, 1.0, 1.0, 1.0, 1.0, 1.0, 1.0, 1.0, 1.0, 1.0, 1.0, 1.0, 1.0, 1.0, 1.0, 1.0, 1.0, 1.0, 1.0, 1.0, 1.0, 1.0, 1.0, 1.0, 1.0, 1.0, 1.0, 1.0, 1.0, 1.0, 1.0, 1.0, 1.0, 1.0, 1.0, 1.0, 1.0, 1.0, 1.0, 1.0, 1.0, 1.0, 1.0, 1.0, 1.0, 1.0, 1.0, 1.0, 1.0, 1.0, 1.0, 1.0, 1.0, 1.0, 1.0, 1.0, 1.0, 1.0, 1.0, 1.0, 1.0, 1.0, 1.0, 1.0, 1.0, 1.0, 1.0, 1.0, 1.0, 1.0, 1.0, 1.0, 1.0, 1.0, 1.0, 1.0, 1.0, 1.0, 1.0, 1.0, 1.0, 1.0, 1.0, 1.0, 1.0, 1.0, 1.0, 1.0, 1.0, 1.0, 1.0, 1.0, 1.0, 1.0, 1.0, 1.0, 1.0, 1.0, 1.0, 1.0, 1.0, 1.0, 1.0, 1.0, 1.0, 1.0, 1.0, 1.0, 1.0, 1.0, 1.0, 1.0, 1.0, 1.0, 1.0, 1.0, 1.0, 1.0, 1.0, 1.0, 1.0, 1.0, 1.0, 1.0, 1.0, 1.0, 1.0, 1.0, 1.0, 1.0, 1.0, 1.0, 1.0, 1.0, 1.0, 1.0, 1.0, 1.0, 1.0, 1.0, 1.0, 1.0, 1.0, 1.0, 1.0, 1.0, 1.0, 1.0, 1.0, 1.0, 1.0, 1.0, 1.0, 1.0, 1.0, 1.0, 1.0, 1.0, 1.0, 1.0, 1.0, 1.0, 1.0, 1.0, 1.0, 1.0, 1.0, 1.0, 1.0, 1.0, 1.0, 1.0, 1.0, 1.0, 1.0, 1.0, 1.0, 1.0, 1.0, 1.0, 1.0, 1.0, 1.0, 1.0, 1.0, 1.0, 1.0, 1.0, 1.0, 1.0, 1.0, 1.0, 1.0, 1.0, 1.0, 1.0, 1.0, 1.0, 1.0, 1.0, 1.0, 1.0, 1.0, 1.0, 1.0, 1.0, 1.0, 1.0, 1.0, 1.0, 1.0, 1.0, 1.0, 1.0, 1.0, 1.0, 1.0, 1.0, 1.0, 1.0, 1.0, 1.0, 1.0, 1.0, 1.0, 1.0, 1.0, 1.0, 1.0, 1.0, 1.0, 1.0, 1.0, 1.0, 1.0, 1.0, 1.0, 1.0, 1.0, 1.0, 1.0, 1.0, 1.0, 1.0, 1.0, 1.0, 1.0, 1.0, 1.0, 1.0, 1.0, 1.0, 1.0, 1.0, 1.0, 1.0, 1.0, 1.0, 1.0, 1.0, 1.0, 1.0, 1.0, 1.0, 1.0, 1.0, 1.0, 1.0, 1.0, 1.0, 1.0, 1.0, 1.0, 1.0, 1.0, 1.0, 1.0, 1.0, 1.0, 1.0, 1.0, 1.0, 1.0, 1.0, 1.0, 1.0, 1.0, 1.0, 1.0, 1.0, 1.0, 1.0, 1.0, 1.0, 1.0, 1.0, 1.0, 1.0, 1.0, 1.0, 1.0, 1.0, 1.0, 1.0, 1.0, 1.0, 1.0, 1.0, 1.0, 1.0, 1.0, 1.0, 1.0, 1.0, 1.0, 1.0, 1.0, 1.0, 1.0, 1.0, 1.0, 1.0, 1.0, 1.0, 1.0, 1.0, 1.0, 1.0, 1.0, 1.0, 1.0, 1.0, 1.0, 1.0, 1.0, 1.0, 1.0, 1.0, 1.0, 1.0, 1.0, 1.0, 1.0, 1.0, 1.0, 1.0, 1.0, 1.0, 1.0, 1.0, 1.0, 1.0, 1.0, 1.0, 1.0, 1.0, 1.0, 1.0, 1.0, 1.0, 1.0, 1.0, 1.0, 1.0, 1.0, 1.0, 1.0, 1.0, 1.0, 1.0, 1.0, 1.0, 1.0, 1.0, 1.0, 1.0, 1.0, 1.0, 1.0, 1.0, 1.0, 1.0, 1.0, 1.0, 1.0, 1.0, 1.0, 1.0, 1.0, 1.0, 1.0, 1.0, 1.0, 1.0, 1.0, 1.0, 1.0, 1.0, 1.0, 1.0, 1.0, 1.0, 1.0, 1.0, 1.0, 1.0, 1.0, 1.0, 1.0, 1.0, 1.0, 1.0, 1.0, 1.0, 1.0, 1.0, 1.0, 1.0, 1.0, 1.0, 1.0, 1.0, 1.0, 1.0, 1.0, 1.0, 1.0, 1.0, 1.0, 1.0, 1.0, 1.0, 1.0, 1.0, 1.0, 1.0, 1.0, 1.0, 1.0, 1.0, 1.0, 1.0, 1.0, 1.0, 1.0, 1.0, 1.0, 1.0, 1.0, 1.0, 1.0, 1.0, 1.0, 1.0, 1.0, 1.0, 1.0, 1.0, 1.0, 1.0, 1.0, 1.0, 1.0, 1.0, 1.0, 1.0, 1.0, 1.0, 1.0, 1.0, 1.0, 1.0, 1.0, 1.0, 1.0, 1.0, 1.0, 1.0, 1.0, 1.0, 1.0, 1.0, 1.0, 1.0, 1.0, 1.0, 1.0, 1.0, 1.0, 1.0, 1.0, 1.0, 1.0, 1.0, 1.0, 1.0, 1.0, 1.0, 1.0, 1.0, 1.0, 1.0, 1.0, 1.0, 1.0, 1.0, 1.0, 1.0, 1.0, 1.0, 1.0, 1.0, 1.0, 1.0, 1.0, 1.0, 1.0, 1.0, 1.0, 1.0, 1.0, 1.0, 1.0, 1.0, 1.0, 1.0, 1.0, 1.0, 1.0, 1.0, 1.0, 1.0, 1.0, 1.0, 1.0, 1.0, 1.0, 1.0, 1.0, 1.0, 1.0, 1.0, 1.0, 1.0, 1.0, 1.0, 1.0, 1.0, 1.0, 1.0, 1.0, 1.0, 1.0, 1.0, 1.0, 1.0, 1.0, 1.0, 1.0, 1.0, 1.0, 1.0, 1.0, 1.0, 1.0, 1.0, 1.0, 1.0, 1.0, 1.0, 1.0, 1.0, 1.0, 1.0, 1.0, 1.0, 1.0, 1.0, 1.0, 1.0, 1.0, 1.0, 1.0, 1.0, 1.0, 1.0, 1.0, 1.0, 1.0, 1.0, 1.0, 1.0, 1.0, 1.0, 1.0, 1.0, 1.0, 1.0, 1.0, 1.0, 1.0, 1.0, 1.0, 1.0, 1.0, 1.0, 1.0, 1.0, 1.0, 1.0, 1.0, 1.0, 1.0, 1.0, 1.0, 1.0, 1.0, 1.0, 1.0, 1.0, 1.0, 1.0, 1.0, 1.0, 1.0, 1.0, 1.0, 1.0, 1.0, 1.0, 1.0, 1.0, 1.0, 1.0, 1.0, 1.0, 1.0, 1.0, 1.0, 1.0, 1.0, 1.0, 1.0, 1.0, 1.0, 1.0, 1.0, 1.0, 1.0, 1.0, 1.0, 1.0, 1.0, 1.0, 1.0, 1.0, 1.0, 1.0, 1.0, 1.0, 1.0, 1.0, 1.0, 1.0, 1.0, 1.0, 1.0, 1.0, 1.0, 1.0, 1.0, 1.0, 1.0, 1.0, 1.0, 1.0, 1.0, 1.0, 1.0, 1.0, 1.0, 1.0, 1.0, 1.0, 1.0, 1.0, 1.0, 1.0, 1.0, 1.0, 1.0, 1.0, 1.0, 1.0, 1.0, 1.0, 1.0, 1.0, 1.0, 1.0, 1.0, 1.0, 1.0, 1.0, 1.0, 1.0, 1.0, 1.0, 1.0, 1.0, 1.0, 1.0, 1.0, 1.0, 1.0, 1.0, 1.0, 1.0, 1.0, 1.0, 1.0, 1.0, 1.0, 1.0, 1.0, 1.0, 1.0, 1.0, 1.0, 1.0, 1.0, 1.0, 1.0, 1.0, 1.0, 1.0, 1.0, 1.0, 1.0, 1.0, 1.0, 1.0, 1.0, 1.0, 1.0, 1.0, 1.0, 1.0, 1.0, 1.0, 1.0, 1.0, 1.0, 1.0, 1.0, 1.0, 1.0, 1.0, 1.0, 1.0, 1.0, 1.0, 1.0, 1.0, 1.0, 1.0, 1.0, 1.0, 1.0, 1.0, 1.0, 1.0, 1.0, 1.0, 1.0, 1.0, 1.0, 1.0, 1.0, 1.0, 1.0, 1.0, 1.0, 1.0, 1.0, 1.0, 1.0, 1.0, 1.0, 1.0, 1.0, 1.0, 1.0, 1.0, 1.0, 1.0, 1.0, 1.0, 1.0, 1.0, 1.0, 1.0, 1.0, 1.0, 1.0, 1.0, 1.0, 1.0, 1.0, 1.0, 1.0, 1.0, 1.0, 1.0, 1.0, 1.0, 1.0, 1.0, 1.0, 1.0, 1.0, 1.0, 1.0, 1.0, 1.0, 1.0, 1.0, 1.0, 1.0, 1.0, 1.0, 1.0, 1.0, 1.0, 1.0, 1.0, 1.0, 1.0, 1.0, 1.0, 1.0, 1.0, 1.0, 1.0, 1.0, 1.0, 1.0, 1.0, 1.0, 1.0, 1.0, 1.0, 1.0, 1.0, 1.0, 1.0, 1.0, 1.0, 1.0, 1.0, 1.0, 1.0, 1.0, 1.0, 1.0, 1.0, 1.0, 1.0, 1.0, 1.0, 1.0, 1.0, 1.0, 1.0, 1.0, 1.0, 1.0, 1.0, 1.0, 1.0, 1.0, 1.0, 1.0, 1.0, 1.0, 1.0, 1.0, 1.0, 1.0, 1.0, 1.0, 1.0, 1.0, 1.0, 1.0, 1.0, 1.0, 1.0, 1.0, 1.0, 1.0, 1.0, 1.0, 1.0, 1.0, 1.0, 1.0, 1.0, 1.0, 1.0, 1.0, 1.0, 1.0, 1.0, 1.0, 1.0, 1.0, 1.0, 1.0, 1.0, 1.0, 1.0, 1.0, 1.0, 1.0, 1.0, 1.0, 1.0, 1.0, 1.0, 1.0, 1.0, 1.0, 1.0, 1.0, 1.0, 1.0, 1.0, 1.0, 1.0, 1.0, 1.0, 1.0, 1.0, 1.0, 1.0, 1.0, 1.0, 1.0, 1.0, 1.0, 1.0, 1.0, 1.0, 1.0, 1.0, 1.0, 1.0, 1.0, 1.0, 1.0, 1.0, 1.0, 1.0, 1.0, 1.0, 1.0, 1.0, 1.0, 1.0, 1.0, 1.0, 1.0, 1.0, 1.0, 1.0, 1.0, 1.0, 1.0, 1.0, 1.0, 1.0, 1.0, 1.0, 1.0, 1.0, 1.0, 1.0, 1.0, 1.0, 1.0, 1.0, 1.0, 1.0, 1.0, 1.0, 1.0, 1.0, 1.0, 1.0, 1.0, 1.0, 1.0, 1.0, 1.0, 1.0, 1.0, 1.0, 1.0, 1.0, 1.0, 1.0, 1.0, 1.0, 1.0, 1.0, 1.0, 1.0, 1.0, 1.0, 1.0, 1.0, 1.0, 1.0, 1.0, 1.0, 1.0, 1.0, 1.0, 1.0, 1.0, 1.0, 1.0, 1.0, 1.0, 1.0, 1.0, 1.0, 1.0, 1.0, 1.0, 1.0, 1.0, 1.0, 1.0, 1.0, 1.0, 1.0, 1.0, 1.0, 1.0, 1.0, 1.0, 1.0, 1.0, 1.0, 1.0, 1.0, 1.0, 1.0, 1.0, 1.0, 1.0, 1.0, 1.0, 1.0, 1.0, 1.0, 1.0, 1.0, 1.0, 1.0, 1.0, 1.0, 1.0, 1.0, 1.0, 1.0, 1.0, 1.0, 1.0, 1.0, 1.0, 1.0, 1.0, 1.0, 1.0, 1.0, 1.0, 1.0, 1.0, 1.0, 1.0, 1.0, 1.0, 1.0, 1.0, 1.0, 1.0, 1.0, 1.0, 1.0, 1.0, 1.0, 1.0, 1.0, 1.0, 1.0, 1.0, 1.0, 1.0, 1.0, 1.0, 1.0, 1.0, 1.0, 1.0, 1.0, 1.0, 1.0, 1.0, 1.0, 1.0, 1.0, 1.0, 1.0, 1.0, 1.0, 1.0, 1.0, 1.0, 1.0, 1.0, 1.0, 1.0, 1.0, 1.0, 1.0, 1.0, 1.0, 1.0, 1.0, 1.0, 1.0, 1.0, 1.0, 1.0, 1.0, 1.0, 1.0, 1.0, 1.0, 1.0, 1.0, 1.0, 1.0, 1.0, 1.0, 1.0, 1.0, 1.0, 1.0, 1.0, 1.0, 1.0, 1.0, 1.0, 1.0, 1.0, 1.0, 1.0, 1.0, 1.0, 1.0, 1.0, 1.0, 1.0, 1.0, 1.0, 1.0, 1.0, 1.0, 1.0, 1.0, 1.0, 1.0, 1.0, 1.0, 1.0, 1.0, 1.0, 1.0, 1.0, 1.0, 1.0, 1.0, 1.0, 1.0, 1.0, 1.0, 1.0, 1.0, 1.0, 1.0, 1.0, 1.0, 1.0, 1.0, 1.0, 1.0, 1.0, 1.0, 1.0, 1.0, 1.0, 1.0, 1.0, 1.0, 1.0, 1.0, 1.0, 1.0, 1.0, 1.0, 1.0, 1.0, 1.0, 1.0, 1.0, 1.0, 1.0, 1.0, 1.0, 1.0, 1.0, 1.0, 1.0, 1.0, 1.0, 1.0, 1.0, 1.0, 1.0, 1.0, 1.0, 1.0, 1.0, 1.0, 1.0, 1.0, 1.0, 1.0, 1.0, 1.0, 1.0, 1.0, 1.0, 1.0, 1.0, 1.0, 1.0, 1.0, 1.0, 1.0, 1.0, 1.0, 1.0, 1.0, 1.0, 1.0, 1.0, 1.0, 1.0, 1.0, 1.0, 1.0, 1.0, 1.0, 1.0, 1.0, 1.0, 1.0, 1.0, 1.0, 1.0, 1.0, 1.0, 1.0, 1.0, 1.0, 1.0, 1.0, 1.0, 1.0, 1.0, 1.0, 1.0, 1.0, 1.0, 1.0, 1.0, 1.0, 1.0, 1.0, 1.0, 1.0, 1.0, 1.0, 1.0, 1.0, 1.0, 1.0, 1.0, 1.0, 1.0, 1.0, 1.0, 1.0, 1.0, 1.0, 1.0, 1.0, 1.0, 1.0, 1.0, 1.0, 1.0, 1.0, 1.0, 1.0, 1.0, 1.0, 1.0, 1.0, 1.0, 1.0, 1.0, 1.0, 1.0, 1.0, 1.0, 1.0, 1.0, 1.0, 1.0, 1.0, 1.0, 1.0, 1.0, 1.0, 1.0, 1.0, 1.0, 1.0, 1.0, 1.0, 1.0, 1.0, 1.0, 1.0, 1.0, 1.0, 1.0, 1.0, 1.0, 1.0, 1.0, 1.0, 1.0, 1.0, 1.0, 1.0, 1.0, 1.0, 1.0, 1.0, 1.0, 1.0, 1.0, 1.0, 1.0, 1.0, 1.0, 1.0, 1.0, 1.0, 1.0, 1.0, 1.0, 1.0, 1.0, 1.0, 1.0, 1.0, 1.0, 1.0, 1.0, 1.0, 1.0, 1.0, 1.0, 1.0, 1.0, 1.0, 1.0, 1.0, 1.0, 1.0, 1.0, 1.0, 1.0, 1.0, 1.0, 1.0, 1.0, 1.0, 1.0, 1.0, 1.0, 1.0, 1.0, 1.0, 1.0, 1.0, 1.0, 1.0, 1.0, 1.0, 1.0, 1.0, 1.0, 1.0, 1.0, 1.0, 1.0, 1.0, 1.0, 1.0, 1.0, 1.0, 1.0, 1.0, 1.0, 1.0, 1.0, 1.0, 1.0, 1.0, 1.0, 1.0, 1.0, 1.0, 1.0, 1.0, 1.0, 1.0, 1.0, 1.0, 1.0, 1.0, 1.0, 1.0, 1.0, 1.0, 1.0, 1.0, 1.0, 1.0, 1.0, 1.0, 1.0, 1.0, 1.0, 1.0, 1.0, 1.0, 1.0, 1.0, 1.0, 1.0, 1.0, 1.0, 1.0, 1.0, 1.0, 1.0, 1.0, 1.0, 1.0, 1.0, 1.0, 1.0, 1.0, 1.0, 1.0, 1.0, 1.0, 1.0, 1.0, 1.0, 1.0, 1.0, 1.0, 1.0, 1.0, 1.0, 1.0, 1.0, 1.0, 1.0, 1.0, 1.0, 1.0, 1.0, 1.0, 1.0, 1.0, 1.0, 1.0, 1.0, 1.0, 1.0, 1.0, 1.0, 1.0, 1.0, 1.0, 1.0, 1.0, 1.0, 1.0, 1.0, 1.0, 1.0, 1.0, 1.0, 1.0, 1.0, 1.0, 1.0, 1.0, 1.0, 1.0, 1.0, 1.0, 1.0, 1.0, 1.0, 1.0, 1.0, 1.0, 1.0, 1.0, 1.0, 1.0, 1.0, 1.0, 1.0, 1.0, 1.0, 1.0, 1.0, 1.0, 1.0, 1.0, 1.0, 1.0, 1.0, 1.0, 1.0, 1.0, 1.0, 1.0, 1.0, 1.0, 1.0, 1.0, 1.0, 1.0, 1.0, 1.0, 1.0, 1.0, 1.0, 1.0, 1.0, 1.0, 1.0, 1.0, 1.0, 1.0, 1.0, 1.0, 1.0, 1.0, 1.0, 1.0, 1.0, 1.0, 1.0, 1.0, 1.0, 1.0, 1.0, 1.0, 1.0, 1.0, 1.0, 1.0, 1.0, 1.0, 1.0, 1.0, 1.0, 1.0, 1.0, 1.0, 1.0, 1.0, 1.0, 1.0, 1.0, 1.0, 1.0, 1.0, 1.0, 1.0, 1.0, 1.0, 1.0, 1.0, 1.0, 1.0, 1.0, 1.0, 1.0, 1.0, 1.0, 1.0, 1.0, 1.0, 1.0, 1.0, 1.0, 1.0, 1.0, 1.0, 1.0, 1.0, 1.0, 1.0, 1.0, 1.0, 1.0, 1.0, 1.0, 1.0, 1.0, 1.0, 1.0, 1.0, 1.0, 1.0, 1.0, 1.0, 1.0, 1.0, 1.0, 1.0, 1.0, 1.0, 1.0, 1.0, 1.0, 1.0, 1.0, 1.0, 1.0, 1.0, 1.0, 1.0, 1.0, 1.0, 1.0, 1.0, 1.0, 1.0, 1.0, 1.0, 1.0, 1.0, 1.0, 1.0, 1.0, 1.0, 1.0, 1.0, 1.0, 1.0, 1.0, 1.0, 1.0, 1.0, 1.0, 1.0, 1.0, 1.0, 1.0, 1.0, 1.0, 1.0, 1.0, 1.0, 1.0, 1.0, 1.0, 1.0, 1.0, 1.0, 1.0, 1.0, 1.0, 1.0, 1.0, 1.0, 1.0, 1.0, 1.0, 1.0, 1.0, 1.0, 1.0, 1.0, 1.0, 1.0, 1.0, 1.0, 1.0, 1.0, 1.0, 1.0, 1.0, 1.0, 1.0, 1.0, 1.0, 1.0, 1.0, 1.0, 1.0, 1.0, 1.0, 1.0, 1.0, 1.0, 1.0, 1.0, 1.0, 1.0, 1.0, 1.0, 1.0, 1.0, 1.0, 1.0, 1.0, 1.0, 1.0, 1.0, 1.0, 1.0, 1.0, 1.0, 1.0, 1.0, 1.0, 1.0, 1.0, 1.0, 1.0, 1.0, 1.0, 1.0, 1.0, 1.0, 1.0, 1.0, 1.0, 1.0, 1.0, 1.0, 1.0, 1.0, 1.0, 1.0, 1.0, 1.0, 1.0, 1.0, 1.0, 1.0, 1.0, 1.0, 1.0, 1.0, 1.0, 1.0, 1.0, 1.0, 1.0, 1.0, 1.0, 1.0, 1.0, 1.0, 1.0, 1.0, 1.0, 1.0, 1.0, 1.0, 1.0, 1.0, 1.0, 1.0, 1.0, 1.0, 1.0, 1.0, 1.0, 1.0, 1.0, 1.0, 1.0, 1.0, 1.0, 1.0, 1.0, 1.0, 1.0, 1.0, 1.0, 1.0, 1.0, 1.0, 1.0, 1.0, 1.0, 1.0, 1.0, 1.0, 1.0, 1.0, 1.0, 1.0, 1.0, 1.0, 1.0, 1.0, 1.0, 1.0, 1.0, 1.0, 1.0, 1.0, 1.0, 1.0, 1.0, 1.0, 1.0, 1.0, 1.0, 1.0, 1.0, 1.0, 1.0, 1.0, 1.0, 1.0, 1.0, 1.0, 1.0, 1.0, 1.0, 1.0, 1.0, 1.0, 1.0, 1.0, 1.0, 1.0, 1.0, 1.0, 1.0, 1.0, 1.0, 1.0, 1.0, 1.0, 1.0, 1.0, 1.0, 1.0, 1.0, 1.0, 1.0, 1.0, 1.0, 1.0, 1.0, 1.0, 1.0, 1.0, 1.0, 1.0, 1.0, 1.0, 1.0, 1.0, 1.0, 1.0, 1.0, 1.0, 1.0, 1.0, 1.0, 1.0, 1.0, 1.0, 1.0, 1.0, 1.0, 1.0, 1.0, 1.0, 1.0, 1.0, 1.0, 1.0, 1.0, 1.0, 1.0, 1.0, 1.0, 1.0, 1.0, 1.0, 1.0, 1.0, 1.0, 1.0, 1.0, 1.0, 1.0, 1.0, 1.0, 1.0, 1.0, 1.0, 1.0, 1.0, 1.0, 1.0, 1.0, 1.0, 1.0, 1.0, 1.0, 1.0, 1.0, 1.0, 1.0, 1.0, 1.0, 1.0, 1.0, 1.0, 1.0, 1.0, 1.0, 1.0, 1.0, 1.0, 1.0, 1.0, 1.0, 1.0, 1.0, 1.0, 1.0, 1.0, 1.0, 1.0, 1.0, 1.0, 1.0, 1.0, 1.0, 1.0, 1.0, 1.0, 1.0, 1.0, 1.0, 1.0, 1.0, 1.0, 1.0, 1.0, 1.0, 1.0, 1.0, 1.0, 1.0, 1.0, 1.0, 1.0, 1.0, 1.0, 1.0, 1.0, 1.0, 1.0, 1.0, 1.0, 1.0, 1.0, 1.0, 1.0, 1.0, 1.0, 1.0, 1.0, 1.0, 1.0, 1.0, 1.0, 1.0, 1.0, 1.0, 1.0, 1.0, 1.0, 1.0, 1.0, 1.0, 1.0, 1.0, 1.0, 1.0, 1.0, 1.0, 1.0, 1.0, 1.0, 1.0, 1.0, 1.0, 1.0, 1.0, 1.0, 1.0, 1.0, 1.0, 1.0, 1.0, 1.0, 1.0, 1.0, 1.0, 1.0, 1.0, 1.0, 1.0, 1.0, 1.0, 1.0, 1.0, 1.0, 1.0, 1.0, 1.0, 1.0, 1.0, 1.0, 1.0, 1.0, 1.0, 1.0, 1.0, 1.0, 1.0, 1.0, 1.0, 1.0, 1.0, 1.0, 1.0, 1.0, 1.0, 1.0, 1.0, 1.0, 1.0, 1.0, 1.0, 1.0, 1.0, 1.0, 1.0, 1.0, 1.0, 1.0, 1.0, 1.0, 1.0, 1.0, 1.0, 1.0, 1.0, 1.0, 1.0, 1.0, 1.0, 1.0, 1.0, 1.0, 1.0, 1.0, 1.0, 1.0, 1.0, 1.0, 1.0, 1.0, 1.0, 1.0, 1.0, 1.0, 1.0, 1.0, 1.0, 1.0, 1.0, 1.0, 1.0, 1.0, 1.0, 1.0, 1.0, 1.0, 1.0, 1.0, 1.0, 1.0, 1.0, 1.0, 1.0, 1.0, 1.0, 1.0, 1.0, 1.0, 1.0, 1.0, 1.0, 1.0, 1.0, 1.0, 1.0, 1.0, 1.0, 1.0, 1.0, 1.0, 1.0, 1.0, 1.0, 1.0, 1.0, 1.0, 1.0, 1.0, 1.0, 1.0, 1.0, 1.0, 1.0, 1.0, 1.0, 1.0, 1.0, 1.0, 1.0, 1.0, 1.0, 1.0, 1.0, 1.0, 1.0, 1.0, 1.0, 1.0, 1.0, 1.0, 1.0, 1.0, 1.0, 1.0, 1.0, 1.0, 1.0, 1.0, 1.0, 1.0, 1.0, 1.0, 1.0, 1.0, 1.0, 1.0, 1.0, 1.0, 1.0, 1.0, 1.0, 1.0, 1.0, 1.0, 1.0, 1.0, 1.0, 1.0, 1.0, 1.0, 1.0, 1.0, 1.0, 1.0, 1.0, 1.0, 1.0, 1.0, 1.0, 1.0, 1.0, 1.0, 1.0, 1.0, 1.0, 1.0, 1.0, 1.0, 1.0, 1.0, 1.0, 1.0, 1.0, 1.0, 1.0, 1.0, 1.0, 1.0, 1.0, 1.0, 1.0, 1.0, 1.0, 1.0, 1.0, 1.0, 1.0, 1.0, 1.0, 1.0, 1.0, 1.0, 1.0, 1.0, 1.0, 1.0, 1.0, 1.0, 1.0, 1.0, 1.0, 1.0, 1.0, 1.0, 1.0, 1.0, 1.0, 1.0, 1.0, 1.0, 1.0, 1.0, 1.0, 1.0, 1.0, 1.0, 1.0, 1.0, 1.0, 1.0, 1.0, 1.0, 1.0, 1.0, 1.0, 1.0, 1.0, 1.0, 1.0, 1.0, 1.0, 1.0, 1.0, 1.0, 1.0, 1.0, 1.0, 1.0, 1.0, 1.0, 1.0, 1.0, 1.0, 1.0, 1.0, 1.0, 1.0, 1.0, 1.0, 1.0, 1.0, 1.0, 1.0, 1.0, 1.0, 1.0, 1.0, 1.0, 1.0, 1.0, 1.0, 1.0, 1.0, 1.0, 1.0, 1.0, 1.0, 1.0, 1.0, 1.0, 1.0, 1.0, 1.0, 1.0, 1.0, 1.0, 1.0, 1.0, 1.0, 1.0, 1.0, 1.0, 1.0, 1.0, 1.0, 1.0, 1.0, 1.0, 1.0, 1.0, 1.0, 1.0, 1.0, 1.0, 1.0, 1.0, 1.0, 1.0, 1.0, 1.0, 1.0, 1.0, 1.0, 1.0, 1.0, 1.0, 1.0])
me_cube_004.materials.append(mat_white_paint)
me_cube_004.materials.append(mat_silver)
me_cube_004.materials.append(mat_black)
me_cube_004.materials.append(mat_dark_grey)
me_cube_004.materials.append(mat_window)
me_cube_004.materials.append(mat_grey)
me_cube_004.use_remesh_preserve_volume = False
me_cube_004.use_remesh_preserve_attributes = False
me_cube_004.use_mirror_vertex_groups = False
me_cube_004.update()

# ---- objects
ob_cube_003 = bpy.data.objects.new('Cube.003', me_cube_004)

# ---- transforms, parenting, visibility, modifiers, constraints
ob_cube_003.location = (0.0, 0.0, 0.0)
ob_cube_003.lineart.crease_threshold = 0.0

# ---- collection membership
col_collection_1.objects.link(ob_cube_003)

# ---- scene / render settings (as saved in the file)
scene.frame_start = 1; scene.frame_end = 250; scene.frame_set(2)
scene.render.engine = 'CYCLES'
scene.render.resolution_percentage = 50
scene.render.dither_intensity = 0.0
scene.cycles.use_denoising = False
scene.cycles.samples = 128
scene.cycles.sampling_pattern = 'TABULATED_SOBOL'
scene.cycles.use_adaptive_sampling = False
scene.cycles.use_light_tree = False
scene.cycles.blur_glossy = 0.0
scene.cycles.sample_clamp_indirect = 0.0
scene.view_settings.view_transform = 'Standard'
bpy.context.view_layer.update()

# ---- added for rendering (the .blend has no active camera): camera
cam_auto = bpy.data.cameras.new('AutoCamera')
cam_auto.lens = 50.0
cam_auto.sensor_width = 36.0
cam_auto.clip_end = 1000.0
ob_auto_camera = bpy.data.objects.new('AutoCamera', cam_auto)
scene.collection.objects.link(ob_auto_camera)
ob_auto_camera.location = (31.3205, -32.5596, 31.0564)
ob_auto_camera.rotation_euler = (1.09748, -7.21219e-08, 0.694738)
scene.camera = ob_auto_camera
bpy.context.view_layer.update()
